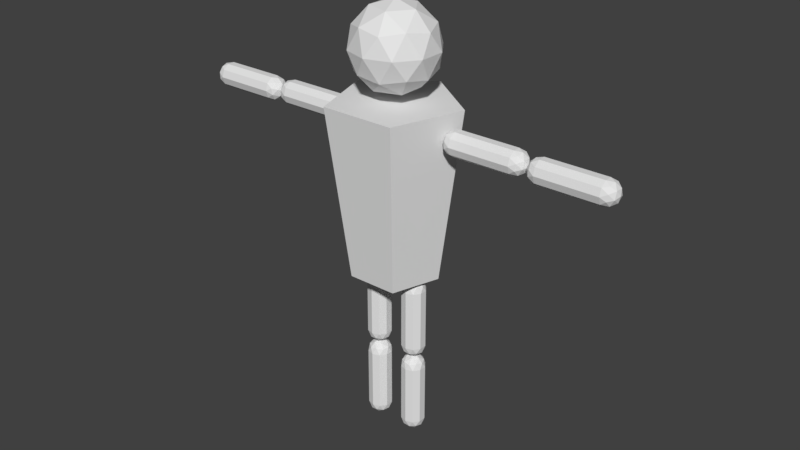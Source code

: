 # Source: animatedPlayerModel.blend  (saved by Blender 2.79.0; exported with 4.5.12 LTS)
import bpy
from mathutils import Matrix  # noqa: F401  (used for matrix-valued properties, if any)

bpy.ops.wm.read_factory_settings(use_empty=True)
scene = bpy.context.scene
scene.name = 'Scene'

# ---- collections
col_collection_1 = bpy.data.collections.new('Collection 1'); scene.collection.children.link(col_collection_1)

# ---- materials (node trees are filled in below, after node groups)
mat_modelmaterial = bpy.data.materials.new('ModelMaterial')
mat_modelmaterial.alpha_threshold = 0.0
mat_modelmaterial.use_transparent_shadow = False
mat_modelmaterial.roughness = 0.5

# ---- material node trees

# ---- world
world_world = bpy.data.worlds.new('World'); scene.world = world_world
world_world.color = (0.05088, 0.05088, 0.05088)
world_world.use_sun_shadow = False
world_world.sun_shadow_jitter_overblur = 0.0
world_world.cycles.sampling_method = 'MANUAL'

# ---- meshes
me_model = bpy.data.meshes.new('Model')
me_model.from_pydata([(2.704e-08, 1.0, 4.307), (3.9e-07, 1.5, 8.307), (0.9511, 0.309, 4.307), (1.427, 0.4635, 8.307), (0.5878, -0.809, 4.307), (0.8817, -1.214, 8.307), (-0.5878, -0.809, 4.307), (-0.8817, -1.214, 8.307), (-0.9511, 0.309, 4.307), (-1.427, 0.4635, 8.307), (-0.0002727, 1.005e-06, 8.455), (0.7233, -0.5257, 9.008), (-0.2767, -0.8506, 9.008), (-0.8947, 1.006e-06, 9.008), (-0.2767, 0.8507, 9.008), (0.7233, 0.5257, 9.008), (0.2761, -0.8506, 9.903), (-0.7239, -0.5257, 9.903), (-0.7239, 0.5257, 9.903), (0.2761, 0.8507, 9.903), (0.8942, 1.004e-06, 9.903), (-0.0002725, 1.005e-06, 10.46), (-0.1627, -0.5, 8.605), (0.4251, -0.309, 8.605), (0.2626, -0.809, 8.93), (0.8504, 1.004e-06, 8.93), (0.4251, 0.309, 8.605), (-0.526, 1.006e-06, 8.605), (-0.6885, -0.5, 8.93), (-0.1627, 0.5, 8.605), (-0.6885, 0.5, 8.93), (0.2626, 0.809, 8.93), (0.9508, -0.309, 9.455), (0.9508, 0.309, 9.455), (-0.0002728, -1.0, 9.455), (0.5875, -0.809, 9.455), (-0.9513, -0.309, 9.455), (-0.5881, -0.809, 9.455), (-0.5881, 0.809, 9.455), (-0.9513, 0.309, 9.455), (0.5875, 0.809, 9.455), (-0.0002728, 1.0, 9.455), (0.6879, -0.5, 9.981), (-0.2631, -0.809, 9.981), (-0.8509, 1.006e-06, 9.981), (-0.2631, 0.809, 9.981), (0.6879, 0.5, 9.981), (0.1622, -0.5, 10.31), (0.5255, 1.004e-06, 10.31), (-0.4256, -0.309, 10.31), (-0.4256, 0.309, 10.31), (0.1622, 0.5, 10.31), (0.4958, 0.02452, 4.307), (0.7022, -0.1255, 2.463), (0.417, -0.2182, 2.463), (0.2406, 0.02451, 2.463), (0.4169, 0.2672, 2.463), (0.7022, 0.1745, 2.463), (0.4494, -0.1181, 2.348), (0.6171, -0.06363, 2.348), (0.5708, -0.2063, 2.441), (0.7385, 0.02454, 2.441), (0.6171, 0.1127, 2.348), (0.3458, 0.02452, 2.348), (0.2995, -0.1181, 2.441), (0.4494, 0.1672, 2.348), (0.2994, 0.1672, 2.441), (0.5708, 0.2553, 2.441), (0.7671, -0.06362, 2.591), (0.7671, 0.1127, 2.591), (0.4958, -0.2608, 2.591), (0.6635, -0.2063, 2.591), (0.2245, -0.06365, 2.591), (0.3281, -0.2063, 2.591), (0.3281, 0.2553, 2.591), (0.2244, 0.1127, 2.591), (0.6635, 0.2553, 2.591), (0.4958, 0.3098, 2.591), (0.5747, -0.2182, 4.148), (0.2894, -0.1255, 4.148), (0.2893, 0.1745, 4.148), (0.5746, 0.2672, 4.148), (0.751, 0.02454, 4.148), (0.7671, -0.06362, 4.021), (0.7671, 0.1127, 4.021), (0.4958, -0.2608, 4.021), (0.6635, -0.2063, 4.021), (0.2245, -0.06365, 4.021), (0.3281, -0.2063, 4.021), (0.3281, 0.2553, 4.021), (0.2244, 0.1127, 4.021), (0.6635, 0.2553, 4.021), (0.4958, 0.3098, 4.021), (0.6921, -0.1181, 4.171), (0.4208, -0.2063, 4.171), (0.2531, 0.02451, 4.171), (0.4208, 0.2553, 4.171), (0.6921, 0.1672, 4.171), (0.5421, -0.1181, 4.263), (0.6458, 0.02453, 4.263), (0.3744, -0.06364, 4.263), (0.3744, 0.1127, 4.263), (0.5421, 0.1672, 4.263), (0.4958, 0.02452, 2.306), (0.4958, 0.02452, 0.3053), (0.7022, -0.1255, 0.463), (0.4169, -0.2182, 0.463), (0.2406, 0.02451, 0.463), (0.4169, 0.2672, 0.463), (0.7022, 0.1745, 0.463), (0.4494, -0.1181, 0.3479), (0.6171, -0.06363, 0.3479), (0.5708, -0.2063, 0.4406), (0.7385, 0.02454, 0.4406), (0.6171, 0.1127, 0.3479), (0.3458, 0.02451, 0.3479), (0.2995, -0.1181, 0.4406), (0.4494, 0.1672, 0.3479), (0.2994, 0.1672, 0.4406), (0.5708, 0.2553, 0.4406), (0.7671, -0.06362, 0.5906), (0.7671, 0.1127, 0.5906), (0.4958, -0.2608, 0.5906), (0.6635, -0.2063, 0.5906), (0.2245, -0.06365, 0.5906), (0.3281, -0.2063, 0.5906), (0.3281, 0.2553, 0.5906), (0.2244, 0.1127, 0.5906), (0.6635, 0.2553, 0.5906), (0.4958, 0.3098, 0.5906), (0.5747, -0.2182, 2.148), (0.2894, -0.1255, 2.148), (0.2893, 0.1745, 2.148), (0.5746, 0.2672, 2.148), (0.751, 0.02454, 2.148), (0.7671, -0.06362, 2.021), (0.7671, 0.1127, 2.021), (0.4958, -0.2608, 2.021), (0.6635, -0.2063, 2.021), (0.2245, -0.06365, 2.021), (0.3281, -0.2063, 2.021), (0.3281, 0.2553, 2.021), (0.2244, 0.1127, 2.021), (0.6635, 0.2553, 2.021), (0.4958, 0.3098, 2.021), (0.6921, -0.1181, 2.171), (0.4208, -0.2063, 2.171), (0.2531, 0.02451, 2.171), (0.4208, 0.2553, 2.171), (0.6921, 0.1672, 2.171), (0.5421, -0.1181, 2.263), (0.6458, 0.02453, 2.263), (0.3744, -0.06364, 2.263), (0.3744, 0.1127, 2.263), (0.5421, 0.1672, 2.263), (-0.4958, 0.02452, 4.307), (-0.4958, 0.02452, 2.306), (-0.7022, -0.1255, 2.463), (-0.417, -0.2182, 2.463), (-0.2406, 0.02451, 2.463), (-0.4169, 0.2672, 2.463), (-0.7022, 0.1745, 2.463), (-0.4494, -0.1181, 2.348), (-0.6171, -0.06363, 2.348), (-0.5708, -0.2063, 2.441), (-0.7385, 0.02454, 2.441), (-0.6171, 0.1127, 2.348), (-0.3458, 0.02452, 2.348), (-0.2995, -0.1181, 2.441), (-0.4494, 0.1672, 2.348), (-0.2994, 0.1672, 2.441), (-0.5708, 0.2553, 2.441), (-0.7671, -0.06362, 2.591), (-0.7671, 0.1127, 2.591), (-0.4958, -0.2608, 2.591), (-0.6635, -0.2063, 2.591), (-0.2245, -0.06365, 2.591), (-0.3281, -0.2063, 2.591), (-0.3281, 0.2553, 2.591), (-0.2244, 0.1127, 2.591), (-0.6635, 0.2553, 2.591), (-0.4958, 0.3098, 2.591), (-0.5747, -0.2182, 4.148), (-0.2894, -0.1255, 4.148), (-0.2893, 0.1745, 4.148), (-0.5746, 0.2672, 4.148), (-0.751, 0.02454, 4.148), (-0.7671, -0.06362, 4.021), (-0.7671, 0.1127, 4.021), (-0.4958, -0.2608, 4.021), (-0.6635, -0.2063, 4.021), (-0.2245, -0.06365, 4.021), (-0.3281, -0.2063, 4.021), (-0.3281, 0.2553, 4.021), (-0.2244, 0.1127, 4.021), (-0.6635, 0.2553, 4.021), (-0.4958, 0.3098, 4.021), (-0.6921, -0.1181, 4.171), (-0.4208, -0.2063, 4.171), (-0.2531, 0.02451, 4.171), (-0.4208, 0.2553, 4.171), (-0.6921, 0.1672, 4.171), (-0.5421, -0.1181, 4.263), (-0.6458, 0.02453, 4.263), (-0.3744, -0.06364, 4.263), (-0.3744, 0.1127, 4.263), (-0.5421, 0.1672, 4.263), (-0.4958, 0.02452, 0.3053), (-0.7022, -0.1255, 0.463), (-0.4169, -0.2182, 0.463), (-0.2406, 0.02451, 0.463), (-0.4169, 0.2672, 0.463), (-0.7022, 0.1745, 0.463), (-0.4494, -0.1181, 0.3479), (-0.6171, -0.06363, 0.3479), (-0.5708, -0.2063, 0.4406), (-0.7385, 0.02454, 0.4406), (-0.6171, 0.1127, 0.3479), (-0.3458, 0.02451, 0.3479), (-0.2995, -0.1181, 0.4406), (-0.4494, 0.1672, 0.3479), (-0.2994, 0.1672, 0.4406), (-0.5708, 0.2553, 0.4406), (-0.7671, -0.06362, 0.5906), (-0.7671, 0.1127, 0.5906), (-0.4958, -0.2608, 0.5906), (-0.6635, -0.2063, 0.5906), (-0.2245, -0.06365, 0.5906), (-0.3281, -0.2063, 0.5906), (-0.3281, 0.2553, 0.5906), (-0.2244, 0.1127, 0.5906), (-0.6635, 0.2553, 0.5906), (-0.4958, 0.3098, 0.5906), (-0.5747, -0.2182, 2.148), (-0.2894, -0.1255, 2.148), (-0.2893, 0.1745, 2.148), (-0.5746, 0.2672, 2.148), (-0.751, 0.02454, 2.148), (-0.7671, -0.06362, 2.021), (-0.7671, 0.1127, 2.021), (-0.4958, -0.2608, 2.021), (-0.6635, -0.2063, 2.021), (-0.2245, -0.06365, 2.021), (-0.3281, -0.2063, 2.021), (-0.3281, 0.2553, 2.021), (-0.2244, 0.1127, 2.021), (-0.6635, 0.2553, 2.021), (-0.4958, 0.3098, 2.021), (-0.6921, -0.1181, 2.171), (-0.4208, -0.2063, 2.171), (-0.2531, 0.02451, 2.171), (-0.4208, 0.2553, 2.171), (-0.6921, 0.1672, 2.171), (-0.5421, -0.1181, 2.263), (-0.6458, 0.02453, 2.263), (-0.3744, -0.06364, 2.263), (-0.3744, 0.1127, 2.263), (-0.5421, 0.1672, 2.263), (1.189, 0.3863, 6.307), (0.7347, -1.011, 6.307), (-0.7347, -1.011, 6.307), (2.085e-07, 1.25, 6.307), (-1.189, 0.3863, 6.307), (3.285, 0.02452, 7.738), (3.285, 0.02452, 7.736), (3.126, -0.1255, 7.973), (3.126, -0.2182, 7.687), (3.126, 0.02452, 7.511), (3.126, 0.2672, 7.687), (3.126, 0.1745, 7.973), (3.241, -0.1181, 7.72), (3.241, -0.06364, 7.888), (3.148, -0.2063, 7.841), (3.148, 0.02452, 8.009), (3.241, 0.1127, 7.888), (3.241, 0.02452, 7.616), (3.148, -0.1181, 7.57), (3.241, 0.1672, 7.72), (3.148, 0.1672, 7.57), (3.148, 0.2553, 7.841), (2.998, -0.06364, 8.038), (2.998, 0.1127, 8.038), (2.998, -0.2608, 7.766), (2.998, -0.2063, 7.934), (2.998, -0.06364, 7.495), (2.998, -0.2063, 7.599), (2.998, 0.2553, 7.599), (2.998, 0.1127, 7.495), (2.998, 0.2553, 7.934), (2.998, 0.3098, 7.766), (1.441, -0.2182, 7.845), (1.441, -0.1255, 7.56), (1.441, 0.1745, 7.56), (1.441, 0.2672, 7.845), (1.441, 0.02452, 8.021), (1.283, 0.02452, 7.766), (1.568, -0.06364, 8.038), (1.568, 0.1127, 8.038), (1.568, -0.2608, 7.766), (1.568, -0.2063, 7.934), (1.568, -0.06364, 7.495), (1.568, -0.2063, 7.599), (1.568, 0.2553, 7.599), (1.568, 0.1127, 7.495), (1.568, 0.2553, 7.934), (1.568, 0.3098, 7.766), (1.418, -0.1181, 7.963), (1.418, -0.2063, 7.691), (1.418, 0.02452, 7.524), (1.418, 0.2553, 7.691), (1.418, 0.1672, 7.963), (1.326, -0.1181, 7.813), (1.326, 0.02452, 7.916), (1.326, -0.06364, 7.645), (1.326, 0.1127, 7.645), (1.326, 0.1672, 7.813), (5.287, 0.02452, 7.738), (5.13, -0.1255, 7.944), (5.13, -0.2182, 7.659), (5.13, 0.02452, 7.483), (5.13, 0.2672, 7.659), (5.13, 0.1745, 7.944), (5.245, -0.1181, 7.692), (5.245, -0.06364, 7.859), (5.152, -0.2063, 7.813), (5.152, 0.02452, 7.981), (5.245, 0.1127, 7.859), (5.245, 0.02452, 7.588), (5.152, -0.1181, 7.542), (5.245, 0.1672, 7.692), (5.152, 0.1672, 7.542), (5.152, 0.2553, 7.813), (5.002, -0.06364, 8.009), (5.002, 0.1127, 8.009), (5.002, -0.2608, 7.738), (5.002, -0.2063, 7.906), (5.002, -0.06364, 7.467), (5.002, -0.2063, 7.57), (5.002, 0.2553, 7.57), (5.002, 0.1127, 7.467), (5.002, 0.2553, 7.906), (5.002, 0.3098, 7.738), (3.444, -0.2182, 7.817), (3.444, -0.1255, 7.531), (3.444, 0.1745, 7.531), (3.444, 0.2672, 7.817), (3.444, 0.02452, 7.993), (3.572, -0.06364, 8.009), (3.572, 0.1127, 8.009), (3.572, -0.2608, 7.738), (3.572, -0.2063, 7.906), (3.572, -0.06364, 7.467), (3.572, -0.2063, 7.57), (3.572, 0.2553, 7.57), (3.572, 0.1127, 7.467), (3.572, 0.2553, 7.906), (3.572, 0.3098, 7.738), (3.422, -0.1181, 7.934), (3.422, -0.2063, 7.663), (3.422, 0.02452, 7.495), (3.422, 0.2553, 7.663), (3.422, 0.1672, 7.934), (3.329, -0.1181, 7.784), (3.329, 0.02452, 7.888), (3.329, -0.06364, 7.617), (3.329, 0.1127, 7.617), (3.329, 0.1672, 7.784), (-3.285, 0.02452, 7.738), (-3.285, 0.02452, 7.736), (-3.126, -0.1255, 7.973), (-3.126, -0.2182, 7.687), (-3.126, 0.02452, 7.511), (-3.126, 0.2672, 7.687), (-3.126, 0.1745, 7.973), (-3.241, -0.1181, 7.72), (-3.241, -0.06364, 7.888), (-3.148, -0.2063, 7.841), (-3.148, 0.02452, 8.009), (-3.241, 0.1127, 7.888), (-3.241, 0.02452, 7.616), (-3.148, -0.1181, 7.57), (-3.241, 0.1672, 7.72), (-3.148, 0.1672, 7.57), (-3.148, 0.2553, 7.841), (-2.998, -0.06364, 8.038), (-2.998, 0.1127, 8.038), (-2.998, -0.2608, 7.766), (-2.998, -0.2063, 7.934), (-2.998, -0.06364, 7.495), (-2.998, -0.2063, 7.599), (-2.998, 0.2553, 7.599), (-2.998, 0.1127, 7.495), (-2.998, 0.2553, 7.934), (-2.998, 0.3098, 7.766), (-1.441, -0.2182, 7.845), (-1.441, -0.1255, 7.56), (-1.441, 0.1745, 7.56), (-1.441, 0.2672, 7.845), (-1.441, 0.02452, 8.021), (-1.283, 0.02452, 7.766), (-1.568, -0.06364, 8.038), (-1.568, 0.1127, 8.038), (-1.568, -0.2608, 7.766), (-1.568, -0.2063, 7.934), (-1.568, -0.06364, 7.495), (-1.568, -0.2063, 7.599), (-1.568, 0.2553, 7.599), (-1.568, 0.1127, 7.495), (-1.568, 0.2553, 7.934), (-1.568, 0.3098, 7.766), (-1.418, -0.1181, 7.963), (-1.418, -0.2063, 7.691), (-1.418, 0.02452, 7.524), (-1.418, 0.2553, 7.691), (-1.418, 0.1672, 7.963), (-1.326, -0.1181, 7.813), (-1.326, 0.02452, 7.916), (-1.326, -0.06364, 7.645), (-1.326, 0.1127, 7.645), (-1.326, 0.1672, 7.813), (-5.287, 0.02452, 7.738), (-5.13, -0.1255, 7.944), (-5.13, -0.2182, 7.659), (-5.13, 0.02452, 7.483), (-5.13, 0.2672, 7.659), (-5.13, 0.1745, 7.944), (-5.245, -0.1181, 7.692), (-5.245, -0.06364, 7.859), (-5.152, -0.2063, 7.813), (-5.152, 0.02452, 7.981), (-5.245, 0.1127, 7.859), (-5.245, 0.02452, 7.588), (-5.152, -0.1181, 7.542), (-5.245, 0.1672, 7.692), (-5.152, 0.1672, 7.542), (-5.152, 0.2553, 7.813), (-5.002, -0.06364, 8.009), (-5.002, 0.1127, 8.009), (-5.002, -0.2608, 7.738), (-5.002, -0.2063, 7.906), (-5.002, -0.06364, 7.467), (-5.002, -0.2063, 7.57), (-5.002, 0.2553, 7.57), (-5.002, 0.1127, 7.467), (-5.002, 0.2553, 7.906), (-5.002, 0.3098, 7.738), (-3.444, -0.2182, 7.817), (-3.444, -0.1255, 7.531), (-3.444, 0.1745, 7.531), (-3.444, 0.2672, 7.817), (-3.444, 0.02452, 7.993), (-3.572, -0.06364, 8.009), (-3.572, 0.1127, 8.009), (-3.572, -0.2608, 7.738), (-3.572, -0.2063, 7.906), (-3.572, -0.06364, 7.467), (-3.572, -0.2063, 7.57), (-3.572, 0.2553, 7.57), (-3.572, 0.1127, 7.467), (-3.572, 0.2553, 7.906), (-3.572, 0.3098, 7.738), (-3.422, -0.1181, 7.934), (-3.422, -0.2063, 7.663), (-3.422, 0.02452, 7.495), (-3.422, 0.2553, 7.663), (-3.422, 0.1672, 7.934), (-3.329, -0.1181, 7.784), (-3.329, 0.02452, 7.888), (-3.329, -0.06364, 7.617), (-3.329, 0.1127, 7.617), (-3.329, 0.1672, 7.784)], [], [(0, 261, 258, 2), (2, 258, 259, 4), (4, 259, 260, 6), (3, 1, 9, 7, 5), (6, 260, 262, 8), (8, 262, 261, 0), (0, 2, 4, 6, 8), (10, 23, 22), (11, 23, 25), (10, 22, 27), (10, 27, 29), (10, 29, 26), (11, 25, 32), (12, 24, 34), (13, 28, 36), (14, 30, 38), (15, 31, 40), (11, 32, 35), (12, 34, 37), (13, 36, 39), (14, 38, 41), (15, 40, 33), (16, 42, 47), (17, 43, 49), (18, 44, 50), (19, 45, 51), (20, 46, 48), (48, 51, 21), (48, 46, 51), (46, 19, 51), (51, 50, 21), (51, 45, 50), (45, 18, 50), (50, 49, 21), (50, 44, 49), (44, 17, 49), (49, 47, 21), (49, 43, 47), (43, 16, 47), (47, 48, 21), (47, 42, 48), (42, 20, 48), (33, 46, 20), (33, 40, 46), (40, 19, 46), (41, 45, 19), (41, 38, 45), (38, 18, 45), (39, 44, 18), (39, 36, 44), (36, 17, 44), (37, 43, 17), (37, 34, 43), (34, 16, 43), (35, 42, 16), (35, 32, 42), (32, 20, 42), (40, 41, 19), (40, 31, 41), (31, 14, 41), (38, 39, 18), (38, 30, 39), (30, 13, 39), (36, 37, 17), (36, 28, 37), (28, 12, 37), (34, 35, 16), (34, 24, 35), (24, 11, 35), (32, 33, 20), (32, 25, 33), (25, 15, 33), (26, 31, 15), (26, 29, 31), (29, 14, 31), (29, 30, 14), (29, 27, 30), (27, 13, 30), (27, 28, 13), (27, 22, 28), (22, 12, 28), (25, 26, 15), (25, 23, 26), (23, 10, 26), (22, 24, 12), (22, 23, 24), (23, 11, 24), (103, 59, 58), (53, 59, 61), (103, 58, 63), (103, 63, 65), (103, 65, 62), (53, 61, 68), (54, 60, 70), (55, 64, 72), (56, 66, 74), (57, 67, 76), (53, 68, 71), (54, 70, 73), (55, 72, 75), (56, 74, 77), (57, 76, 69), (73, 70, 85, 88), (68, 69, 84, 83), (71, 68, 83, 86), (76, 77, 92, 91), (74, 75, 90, 89), (69, 76, 91, 84), (76, 67, 77), (67, 56, 77), (72, 73, 88, 87), (74, 66, 75), (66, 55, 75), (77, 74, 89, 92), (72, 64, 73), (64, 54, 73), (75, 72, 87, 90), (70, 60, 71), (60, 53, 71), (70, 71, 86, 85), (68, 61, 69), (61, 57, 69), (62, 67, 57), (62, 65, 67), (65, 56, 67), (65, 66, 56), (65, 63, 66), (63, 55, 66), (63, 64, 55), (63, 58, 64), (58, 54, 64), (61, 62, 57), (61, 59, 62), (59, 103, 62), (58, 60, 54), (58, 59, 60), (59, 53, 60), (78, 93, 98), (79, 94, 100), (80, 95, 101), (81, 96, 102), (82, 97, 99), (99, 102, 52), (99, 97, 102), (97, 81, 102), (102, 101, 52), (102, 96, 101), (96, 80, 101), (101, 100, 52), (101, 95, 100), (95, 79, 100), (100, 98, 52), (100, 94, 98), (94, 78, 98), (98, 99, 52), (98, 93, 99), (93, 82, 99), (84, 97, 82), (84, 91, 97), (91, 81, 97), (92, 96, 81), (92, 89, 96), (89, 80, 96), (90, 95, 80), (90, 87, 95), (87, 79, 95), (88, 94, 79), (88, 85, 94), (85, 78, 94), (86, 93, 78), (86, 83, 93), (83, 82, 93), (91, 92, 81), (89, 90, 80), (87, 88, 79), (85, 86, 78), (83, 84, 82), (104, 111, 110), (105, 111, 113), (104, 110, 115), (104, 115, 117), (104, 117, 114), (105, 113, 120), (106, 112, 122), (107, 116, 124), (108, 118, 126), (109, 119, 128), (105, 120, 123), (106, 122, 125), (107, 124, 127), (108, 126, 129), (109, 128, 121), (125, 122, 137, 140), (120, 121, 136, 135), (123, 120, 135, 138), (128, 129, 144, 143), (126, 127, 142, 141), (121, 128, 143, 136), (128, 119, 129), (119, 108, 129), (124, 125, 140, 139), (126, 118, 127), (118, 107, 127), (129, 126, 141, 144), (124, 116, 125), (116, 106, 125), (127, 124, 139, 142), (122, 112, 123), (112, 105, 123), (122, 123, 138, 137), (120, 113, 121), (113, 109, 121), (114, 119, 109), (114, 117, 119), (117, 108, 119), (117, 118, 108), (117, 115, 118), (115, 107, 118), (115, 116, 107), (115, 110, 116), (110, 106, 116), (113, 114, 109), (113, 111, 114), (111, 104, 114), (110, 112, 106), (110, 111, 112), (111, 105, 112), (130, 145, 150), (131, 146, 152), (132, 147, 153), (133, 148, 154), (134, 149, 151), (151, 154, 103), (151, 149, 154), (149, 133, 154), (154, 153, 103), (154, 148, 153), (148, 132, 153), (153, 152, 103), (153, 147, 152), (147, 131, 152), (152, 150, 103), (152, 146, 150), (146, 130, 150), (150, 151, 103), (150, 145, 151), (145, 134, 151), (136, 149, 134), (136, 143, 149), (143, 133, 149), (144, 148, 133), (144, 141, 148), (141, 132, 148), (142, 147, 132), (142, 139, 147), (139, 131, 147), (140, 146, 131), (140, 137, 146), (137, 130, 146), (138, 145, 130), (138, 135, 145), (135, 134, 145), (143, 144, 133), (141, 142, 132), (139, 140, 131), (137, 138, 130), (135, 136, 134), (156, 162, 163), (157, 165, 163), (156, 167, 162), (156, 169, 167), (156, 166, 169), (157, 172, 165), (158, 174, 164), (159, 176, 168), (160, 178, 170), (161, 180, 171), (157, 175, 172), (158, 177, 174), (159, 179, 176), (160, 181, 178), (161, 173, 180), (177, 192, 189, 174), (172, 187, 188, 173), (175, 190, 187, 172), (180, 195, 196, 181), (178, 193, 194, 179), (173, 188, 195, 180), (180, 181, 171), (171, 181, 160), (176, 191, 192, 177), (178, 179, 170), (170, 179, 159), (181, 196, 193, 178), (176, 177, 168), (168, 177, 158), (179, 194, 191, 176), (174, 175, 164), (164, 175, 157), (174, 189, 190, 175), (172, 173, 165), (165, 173, 161), (166, 161, 171), (166, 171, 169), (169, 171, 160), (169, 160, 170), (169, 170, 167), (167, 170, 159), (167, 159, 168), (167, 168, 162), (162, 168, 158), (165, 161, 166), (165, 166, 163), (163, 166, 156), (162, 158, 164), (162, 164, 163), (163, 164, 157), (182, 202, 197), (183, 204, 198), (184, 205, 199), (185, 206, 200), (186, 203, 201), (203, 155, 206), (203, 206, 201), (201, 206, 185), (206, 155, 205), (206, 205, 200), (200, 205, 184), (205, 155, 204), (205, 204, 199), (199, 204, 183), (204, 155, 202), (204, 202, 198), (198, 202, 182), (202, 155, 203), (202, 203, 197), (197, 203, 186), (188, 186, 201), (188, 201, 195), (195, 201, 185), (196, 185, 200), (196, 200, 193), (193, 200, 184), (194, 184, 199), (194, 199, 191), (191, 199, 183), (192, 183, 198), (192, 198, 189), (189, 198, 182), (190, 182, 197), (190, 197, 187), (187, 197, 186), (195, 185, 196), (193, 184, 194), (191, 183, 192), (189, 182, 190), (187, 186, 188), (207, 213, 214), (208, 216, 214), (207, 218, 213), (207, 220, 218), (207, 217, 220), (208, 223, 216), (209, 225, 215), (210, 227, 219), (211, 229, 221), (212, 231, 222), (208, 226, 223), (209, 228, 225), (210, 230, 227), (211, 232, 229), (212, 224, 231), (228, 243, 240, 225), (223, 238, 239, 224), (226, 241, 238, 223), (231, 246, 247, 232), (229, 244, 245, 230), (224, 239, 246, 231), (231, 232, 222), (222, 232, 211), (227, 242, 243, 228), (229, 230, 221), (221, 230, 210), (232, 247, 244, 229), (227, 228, 219), (219, 228, 209), (230, 245, 242, 227), (225, 226, 215), (215, 226, 208), (225, 240, 241, 226), (223, 224, 216), (216, 224, 212), (217, 212, 222), (217, 222, 220), (220, 222, 211), (220, 211, 221), (220, 221, 218), (218, 221, 210), (218, 210, 219), (218, 219, 213), (213, 219, 209), (216, 212, 217), (216, 217, 214), (214, 217, 207), (213, 209, 215), (213, 215, 214), (214, 215, 208), (233, 253, 248), (234, 255, 249), (235, 256, 250), (236, 257, 251), (237, 254, 252), (254, 156, 257), (254, 257, 252), (252, 257, 236), (257, 156, 256), (257, 256, 251), (251, 256, 235), (256, 156, 255), (256, 255, 250), (250, 255, 234), (255, 156, 253), (255, 253, 249), (249, 253, 233), (253, 156, 254), (253, 254, 248), (248, 254, 237), (239, 237, 252), (239, 252, 246), (246, 252, 236), (247, 236, 251), (247, 251, 244), (244, 251, 235), (245, 235, 250), (245, 250, 242), (242, 250, 234), (243, 234, 249), (243, 249, 240), (240, 249, 233), (241, 233, 248), (241, 248, 238), (238, 248, 237), (246, 236, 247), (244, 235, 245), (242, 234, 243), (240, 233, 241), (238, 237, 239), (262, 260, 7, 9), (259, 258, 3, 5), (261, 262, 9, 1), (260, 259, 5, 7), (258, 261, 1, 3), (264, 271, 270), (265, 271, 273), (264, 270, 275), (264, 275, 277), (264, 277, 274), (265, 273, 280), (266, 272, 282), (267, 276, 284), (268, 278, 286), (269, 279, 288), (265, 280, 283), (266, 282, 285), (267, 284, 287), (268, 286, 289), (269, 288, 281), (285, 282, 298, 301), (280, 281, 297, 296), (283, 280, 296, 299), (288, 289, 305, 304), (286, 287, 303, 302), (281, 288, 304, 297), (288, 279, 289), (279, 268, 289), (284, 285, 301, 300), (286, 278, 287), (278, 267, 287), (289, 286, 302, 305), (284, 276, 285), (276, 266, 285), (287, 284, 300, 303), (282, 272, 283), (272, 265, 283), (282, 283, 299, 298), (280, 273, 281), (273, 269, 281), (274, 279, 269), (274, 277, 279), (277, 268, 279), (277, 278, 268), (277, 275, 278), (275, 267, 278), (275, 276, 267), (275, 270, 276), (270, 266, 276), (273, 274, 269), (273, 271, 274), (271, 264, 274), (270, 272, 266), (270, 271, 272), (271, 265, 272), (290, 306, 311), (291, 307, 313), (292, 308, 314), (293, 309, 315), (294, 310, 312), (312, 315, 295), (312, 310, 315), (310, 293, 315), (315, 314, 295), (315, 309, 314), (309, 292, 314), (314, 313, 295), (314, 308, 313), (308, 291, 313), (313, 311, 295), (313, 307, 311), (307, 290, 311), (311, 312, 295), (311, 306, 312), (306, 294, 312), (297, 310, 294), (297, 304, 310), (304, 293, 310), (305, 309, 293), (305, 302, 309), (302, 292, 309), (303, 308, 292), (303, 300, 308), (300, 291, 308), (301, 307, 291), (301, 298, 307), (298, 290, 307), (299, 306, 290), (299, 296, 306), (296, 294, 306), (304, 305, 293), (302, 303, 292), (300, 301, 291), (298, 299, 290), (296, 297, 294), (316, 323, 322), (317, 323, 325), (316, 322, 327), (316, 327, 329), (316, 329, 326), (317, 325, 332), (318, 324, 334), (319, 328, 336), (320, 330, 338), (321, 331, 340), (317, 332, 335), (318, 334, 337), (319, 336, 339), (320, 338, 341), (321, 340, 333), (337, 334, 349, 352), (332, 333, 348, 347), (335, 332, 347, 350), (340, 341, 356, 355), (338, 339, 354, 353), (333, 340, 355, 348), (340, 331, 341), (331, 320, 341), (336, 337, 352, 351), (338, 330, 339), (330, 319, 339), (341, 338, 353, 356), (336, 328, 337), (328, 318, 337), (339, 336, 351, 354), (334, 324, 335), (324, 317, 335), (334, 335, 350, 349), (332, 325, 333), (325, 321, 333), (326, 331, 321), (326, 329, 331), (329, 320, 331), (329, 330, 320), (329, 327, 330), (327, 319, 330), (327, 328, 319), (327, 322, 328), (322, 318, 328), (325, 326, 321), (325, 323, 326), (323, 316, 326), (322, 324, 318), (322, 323, 324), (323, 317, 324), (342, 357, 362), (343, 358, 364), (344, 359, 365), (345, 360, 366), (346, 361, 363), (363, 366, 263), (363, 361, 366), (361, 345, 366), (366, 365, 263), (366, 360, 365), (360, 344, 365), (365, 364, 263), (365, 359, 364), (359, 343, 364), (364, 362, 263), (364, 358, 362), (358, 342, 362), (362, 363, 263), (362, 357, 363), (357, 346, 363), (348, 361, 346), (348, 355, 361), (355, 345, 361), (356, 360, 345), (356, 353, 360), (353, 344, 360), (354, 359, 344), (354, 351, 359), (351, 343, 359), (352, 358, 343), (352, 349, 358), (349, 342, 358), (350, 357, 342), (350, 347, 357), (347, 346, 357), (355, 356, 345), (353, 354, 344), (351, 352, 343), (349, 350, 342), (347, 348, 346), (368, 374, 375), (369, 377, 375), (368, 379, 374), (368, 381, 379), (368, 378, 381), (369, 384, 377), (370, 386, 376), (371, 388, 380), (372, 390, 382), (373, 392, 383), (369, 387, 384), (370, 389, 386), (371, 391, 388), (372, 393, 390), (373, 385, 392), (389, 405, 402, 386), (384, 400, 401, 385), (387, 403, 400, 384), (392, 408, 409, 393), (390, 406, 407, 391), (385, 401, 408, 392), (392, 393, 383), (383, 393, 372), (388, 404, 405, 389), (390, 391, 382), (382, 391, 371), (393, 409, 406, 390), (388, 389, 380), (380, 389, 370), (391, 407, 404, 388), (386, 387, 376), (376, 387, 369), (386, 402, 403, 387), (384, 385, 377), (377, 385, 373), (378, 373, 383), (378, 383, 381), (381, 383, 372), (381, 372, 382), (381, 382, 379), (379, 382, 371), (379, 371, 380), (379, 380, 374), (374, 380, 370), (377, 373, 378), (377, 378, 375), (375, 378, 368), (374, 370, 376), (374, 376, 375), (375, 376, 369), (394, 415, 410), (395, 417, 411), (396, 418, 412), (397, 419, 413), (398, 416, 414), (416, 399, 419), (416, 419, 414), (414, 419, 397), (419, 399, 418), (419, 418, 413), (413, 418, 396), (418, 399, 417), (418, 417, 412), (412, 417, 395), (417, 399, 415), (417, 415, 411), (411, 415, 394), (415, 399, 416), (415, 416, 410), (410, 416, 398), (401, 398, 414), (401, 414, 408), (408, 414, 397), (409, 397, 413), (409, 413, 406), (406, 413, 396), (407, 396, 412), (407, 412, 404), (404, 412, 395), (405, 395, 411), (405, 411, 402), (402, 411, 394), (403, 394, 410), (403, 410, 400), (400, 410, 398), (408, 397, 409), (406, 396, 407), (404, 395, 405), (402, 394, 403), (400, 398, 401), (420, 426, 427), (421, 429, 427), (420, 431, 426), (420, 433, 431), (420, 430, 433), (421, 436, 429), (422, 438, 428), (423, 440, 432), (424, 442, 434), (425, 444, 435), (421, 439, 436), (422, 441, 438), (423, 443, 440), (424, 445, 442), (425, 437, 444), (441, 456, 453, 438), (436, 451, 452, 437), (439, 454, 451, 436), (444, 459, 460, 445), (442, 457, 458, 443), (437, 452, 459, 444), (444, 445, 435), (435, 445, 424), (440, 455, 456, 441), (442, 443, 434), (434, 443, 423), (445, 460, 457, 442), (440, 441, 432), (432, 441, 422), (443, 458, 455, 440), (438, 439, 428), (428, 439, 421), (438, 453, 454, 439), (436, 437, 429), (429, 437, 425), (430, 425, 435), (430, 435, 433), (433, 435, 424), (433, 424, 434), (433, 434, 431), (431, 434, 423), (431, 423, 432), (431, 432, 426), (426, 432, 422), (429, 425, 430), (429, 430, 427), (427, 430, 420), (426, 422, 428), (426, 428, 427), (427, 428, 421), (446, 466, 461), (447, 468, 462), (448, 469, 463), (449, 470, 464), (450, 467, 465), (467, 367, 470), (467, 470, 465), (465, 470, 449), (470, 367, 469), (470, 469, 464), (464, 469, 448), (469, 367, 468), (469, 468, 463), (463, 468, 447), (468, 367, 466), (468, 466, 462), (462, 466, 446), (466, 367, 467), (466, 467, 461), (461, 467, 450), (452, 450, 465), (452, 465, 459), (459, 465, 449), (460, 449, 464), (460, 464, 457), (457, 464, 448), (458, 448, 463), (458, 463, 455), (455, 463, 447), (456, 447, 462), (456, 462, 453), (453, 462, 446), (454, 446, 461), (454, 461, 451), (451, 461, 450), (459, 449, 460), (457, 448, 458), (455, 447, 456), (453, 446, 454), (451, 450, 452)])
_uv = me_model.uv_layers.new(name='UVMap')
_uv.uv.foreach_set('vector', [0.3922, 0.9002, 0.4367, 0.9002, 0.4367, 0.9893, 0.3922, 0.9893, 0.3922, 0.9002, 0.4367, 0.9002, 0.4367, 0.9893, 0.3922, 0.9893, 0.3922, 0.9002, 0.4367, 0.9002, 0.4367, 0.9893, 0.3922, 0.9893, 0.4367, 0.9893, 0.479, 0.9585, 0.4629, 0.9087, 0.4105, 0.9087, 0.3944, 0.9585, 0.3922, 0.9002, 0.4367, 0.9002, 0.4367, 0.9893, 0.3922, 0.9893, 0.3922, 0.9002, 0.4367, 0.9002, 0.4367, 0.9893, 0.3922, 0.9893, 0.4367, 0.9893, 0.479, 0.9585, 0.4629, 0.9087, 0.4105, 0.9087, 0.3944, 0.9585, 0.02781, 0.2755, 0.09464, 0.2755, 0.09464, 0.3424, 0.02781, 0.2755, 0.09464, 0.2755, 0.09464, 0.3424, 0.02781, 0.2755, 0.09464, 0.2755, 0.09464, 0.3424, 0.02781, 0.2755, 0.09464, 0.2755, 0.09464, 0.3424, 0.02781, 0.2755, 0.09464, 0.2755, 0.09464, 0.3424, 0.02781, 0.2755, 0.09464, 0.2755, 0.09464, 0.3424, 0.02781, 0.2755, 0.09464, 0.2755, 0.09464, 0.3424, 0.02781, 0.2755, 0.09464, 0.2755, 0.09464, 0.3424, 0.02781, 0.2755, 0.09464, 0.2755, 0.09464, 0.3424, 0.02781, 0.2755, 0.09464, 0.2755, 0.09464, 0.3424, 0.02781, 0.2755, 0.09464, 0.2755, 0.09464, 0.3424, 0.02781, 0.2755, 0.09464, 0.2755, 0.09464, 0.3424, 0.02781, 0.2755, 0.09464, 0.2755, 0.09464, 0.3424, 0.02781, 0.2755, 0.09464, 0.2755, 0.09464, 0.3424, 0.02781, 0.2755, 0.09464, 0.2755, 0.09464, 0.3424, 0.02781, 0.2755, 0.09464, 0.2755, 0.09464, 0.3424, 0.02781, 0.2755, 0.09464, 0.2755, 0.09464, 0.3424, 0.02781, 0.2755, 0.09464, 0.2755, 0.09464, 0.3424, 0.02781, 0.2755, 0.09464, 0.2755, 0.09464, 0.3424, 0.02781, 0.2755, 0.09464, 0.2755, 0.09464, 0.3424, 0.02781, 0.2755, 0.09464, 0.2755, 0.09464, 0.3424, 0.02781, 0.2755, 0.09464, 0.2755, 0.09464, 0.3424, 0.02781, 0.2755, 0.09464, 0.2755, 0.09464, 0.3424, 0.02781, 0.2755, 0.09464, 0.2755, 0.09464, 0.3424, 0.02781, 0.2755, 0.09464, 0.2755, 0.09464, 0.3424, 0.02781, 0.2755, 0.09464, 0.2755, 0.09464, 0.3424, 0.02781, 0.2755, 0.09464, 0.2755, 0.09464, 0.3424, 0.02781, 0.2755, 0.09464, 0.2755, 0.09464, 0.3424, 0.02781, 0.2755, 0.09464, 0.2755, 0.09464, 0.3424, 0.02781, 0.2755, 0.09464, 0.2755, 0.09464, 0.3424, 0.02781, 0.2755, 0.09464, 0.2755, 0.09464, 0.3424, 0.02781, 0.2755, 0.09464, 0.2755, 0.09464, 0.3424, 0.02781, 0.2755, 0.09464, 0.2755, 0.09464, 0.3424, 0.02781, 0.2755, 0.09464, 0.2755, 0.09464, 0.3424, 0.02781, 0.2755, 0.09464, 0.2755, 0.09464, 0.3424, 0.02781, 0.2755, 0.09464, 0.2755, 0.09464, 0.3424, 0.02781, 0.2755, 0.09464, 0.2755, 0.09464, 0.3424, 0.02781, 0.2755, 0.09464, 0.2755, 0.09464, 0.3424, 0.02781, 0.2755, 0.09464, 0.2755, 0.09464, 0.3424, 0.02781, 0.2755, 0.09464, 0.2755, 0.09464, 0.3424, 0.02781, 0.2755, 0.09464, 0.2755, 0.09464, 0.3424, 0.02781, 0.2755, 0.09464, 0.2755, 0.09464, 0.3424, 0.02781, 0.2755, 0.09464, 0.2755, 0.09464, 0.3424, 0.02781, 0.2755, 0.09464, 0.2755, 0.09464, 0.3424, 0.02781, 0.2755, 0.09464, 0.2755, 0.09464, 0.3424, 0.02781, 0.2755, 0.09464, 0.2755, 0.09464, 0.3424, 0.02781, 0.2755, 0.09464, 0.2755, 0.09464, 0.3424, 0.02781, 0.2755, 0.09464, 0.2755, 0.09464, 0.3424, 0.02781, 0.2755, 0.09464, 0.2755, 0.09464, 0.3424, 0.02781, 0.2755, 0.09464, 0.2755, 0.09464, 0.3424, 0.02781, 0.2755, 0.09464, 0.2755, 0.09464, 0.3424, 0.02781, 0.2755, 0.09464, 0.2755, 0.09464, 0.3424, 0.02781, 0.2755, 0.09464, 0.2755, 0.09464, 0.3424, 0.02781, 0.2755, 0.09464, 0.2755, 0.09464, 0.3424, 0.02781, 0.2755, 0.09464, 0.2755, 0.09464, 0.3424, 0.02781, 0.2755, 0.09464, 0.2755, 0.09464, 0.3424, 0.02781, 0.2755, 0.09464, 0.2755, 0.09464, 0.3424, 0.02781, 0.2755, 0.09464, 0.2755, 0.09464, 0.3424, 0.02781, 0.2755, 0.09464, 0.2755, 0.09464, 0.3424, 0.02781, 0.2755, 0.09464, 0.2755, 0.09464, 0.3424, 0.02781, 0.2755, 0.09464, 0.2755, 0.09464, 0.3424, 0.02781, 0.2755, 0.09464, 0.2755, 0.09464, 0.3424, 0.02781, 0.2755, 0.09464, 0.2755, 0.09464, 0.3424, 0.02781, 0.2755, 0.09464, 0.2755, 0.09464, 0.3424, 0.02781, 0.2755, 0.09464, 0.2755, 0.09464, 0.3424, 0.02781, 0.2755, 0.09464, 0.2755, 0.09464, 0.3424, 0.02781, 0.2755, 0.09464, 0.2755, 0.09464, 0.3424, 0.02781, 0.2755, 0.09464, 0.2755, 0.09464, 0.3424, 0.02781, 0.2755, 0.09464, 0.2755, 0.09464, 0.3424, 0.02781, 0.2755, 0.09464, 0.2755, 0.09464, 0.3424, 0.02781, 0.2755, 0.09464, 0.2755, 0.09464, 0.3424, 0.02781, 0.2755, 0.09464, 0.2755, 0.09464, 0.3424, 0.02781, 0.2755, 0.09464, 0.2755, 0.09464, 0.3424, 0.02781, 0.2755, 0.09464, 0.2755, 0.09464, 0.3424, 0.02781, 0.2755, 0.09464, 0.2755, 0.09464, 0.3424, 0.02781, 0.2755, 0.09464, 0.2755, 0.09464, 0.3424, 0.02781, 0.2755, 0.09464, 0.2755, 0.09464, 0.3424, 0.02781, 0.2755, 0.09464, 0.2755, 0.09464, 0.3424, 0.02781, 0.2755, 0.09464, 0.2755, 0.09464, 0.3424, 0.02781, 0.2755, 0.09464, 0.2755, 0.09464, 0.3424, 0.04961, 0.679, 0.04961, 0.679, 0.04961, 0.679, 0.04961, 0.679, 0.04961, 0.679, 0.04961, 0.679, 0.04961, 0.679, 0.04961, 0.679, 0.04961, 0.679, 0.04961, 0.679, 0.04961, 0.679, 0.04961, 0.679, 0.04961, 0.679, 0.04961, 0.679, 0.04961, 0.679, 0.04961, 0.679, 0.04961, 0.679, 0.04961, 0.679, 0.04961, 0.679, 0.04961, 0.679, 0.04961, 0.679, 0.04961, 0.679, 0.04961, 0.679, 0.04961, 0.679, 0.04961, 0.679, 0.04961, 0.679, 0.04961, 0.679, 0.04961, 0.679, 0.04961, 0.679, 0.04961, 0.679, 0.04961, 0.679, 0.04961, 0.679, 0.04961, 0.679, 0.04961, 0.679, 0.04961, 0.679, 0.04961, 0.679, 0.04961, 0.679, 0.04961, 0.679, 0.04961, 0.679, 0.04961, 0.679, 0.04961, 0.679, 0.04961, 0.679, 0.04961, 0.679, 0.04961, 0.679, 0.04961, 0.679, 0.04961, 0.679, 0.04961, 0.679, 0.04961, 0.679, 0.04961, 0.679, 0.04961, 0.679, 0.04961, 0.679, 0.04961, 0.679, 0.04961, 0.679, 0.04961, 0.679, 0.04961, 0.679, 0.04961, 0.679, 0.04961, 0.679, 0.04961, 0.679, 0.04961, 0.679, 0.04961, 0.679, 0.04961, 0.679, 0.04961, 0.679, 0.04961, 0.679, 0.04961, 0.679, 0.04961, 0.679, 0.04961, 0.679, 0.04961, 0.679, 0.04961, 0.679, 0.04961, 0.679, 0.04961, 0.679, 0.04961, 0.679, 0.04961, 0.679, 0.04961, 0.679, 0.04961, 0.679, 0.04961, 0.679, 0.04961, 0.679, 0.04961, 0.679, 0.04961, 0.679, 0.04961, 0.679, 0.04961, 0.679, 0.04961, 0.679, 0.04961, 0.679, 0.04961, 0.679, 0.04961, 0.679, 0.04961, 0.679, 0.04961, 0.679, 0.04961, 0.679, 0.04961, 0.679, 0.04961, 0.679, 0.04961, 0.679, 0.04961, 0.679, 0.04961, 0.679, 0.04961, 0.679, 0.04961, 0.679, 0.04961, 0.679, 0.04961, 0.679, 0.04961, 0.679, 0.04961, 0.679, 0.04961, 0.679, 0.04961, 0.679, 0.04961, 0.679, 0.04961, 0.679, 0.04961, 0.679, 0.04961, 0.679, 0.04961, 0.679, 0.04961, 0.679, 0.04961, 0.679, 0.04961, 0.679, 0.04961, 0.679, 0.04961, 0.679, 0.04961, 0.679, 0.04961, 0.679, 0.04961, 0.679, 0.04961, 0.679, 0.04961, 0.679, 0.04961, 0.679, 0.04961, 0.679, 0.04961, 0.679, 0.04961, 0.679, 0.04961, 0.679, 0.04961, 0.679, 0.04961, 0.679, 0.04961, 0.679, 0.04961, 0.679, 0.04961, 0.679, 0.04961, 0.679, 0.04961, 0.679, 0.04961, 0.679, 0.04961, 0.679, 0.04961, 0.679, 0.04961, 0.679, 0.04961, 0.679, 0.04961, 0.679, 0.04961, 0.679, 0.04961, 0.679, 0.04961, 0.679, 0.04961, 0.679, 0.04961, 0.679, 0.04961, 0.679, 0.04961, 0.679, 0.04961, 0.679, 0.04961, 0.679, 0.04961, 0.679, 0.04961, 0.679, 0.04961, 0.679, 0.04961, 0.679, 0.04961, 0.679, 0.04961, 0.679, 0.04961, 0.679, 0.04961, 0.679, 0.04961, 0.679, 0.04961, 0.679, 0.04961, 0.679, 0.04961, 0.679, 0.04961, 0.679, 0.04961, 0.679, 0.04961, 0.679, 0.04961, 0.679, 0.04961, 0.679, 0.04961, 0.679, 0.04961, 0.679, 0.04961, 0.679, 0.04961, 0.679, 0.04961, 0.679, 0.04961, 0.679, 0.04961, 0.679, 0.04961, 0.679, 0.04961, 0.679, 0.04961, 0.679, 0.04961, 0.679, 0.04961, 0.679, 0.04961, 0.679, 0.04961, 0.679, 0.04961, 0.679, 0.04961, 0.679, 0.04961, 0.679, 0.04961, 0.679, 0.04961, 0.679, 0.04961, 0.679, 0.04961, 0.679, 0.04961, 0.679, 0.04961, 0.679, 0.04961, 0.679, 0.04961, 0.679, 0.04961, 0.679, 0.04961, 0.679, 0.04961, 0.679, 0.04961, 0.679, 0.04961, 0.679, 0.04961, 0.679, 0.04961, 0.679, 0.04961, 0.679, 0.04961, 0.679, 0.04961, 0.679, 0.04961, 0.679, 0.04961, 0.679, 0.04961, 0.679, 0.04961, 0.679, 0.04961, 0.679, 0.04961, 0.679, 0.04961, 0.679, 0.04961, 0.679, 0.04961, 0.679, 0.04961, 0.679, 0.04961, 0.679, 0.04961, 0.679, 0.04961, 0.679, 0.04961, 0.679, 0.04961, 0.679, 0.04961, 0.679, 0.04961, 0.679, 0.04961, 0.679, 0.04961, 0.679, 0.04961, 0.679, 0.04961, 0.679, 0.04961, 0.679, 0.04961, 0.679, 0.04961, 0.679, 0.04961, 0.679, 0.04961, 0.679, 0.04961, 0.679, 0.04961, 0.679, 0.04961, 0.679, 0.04961, 0.679, 0.04961, 0.679, 0.04961, 0.679, 0.04961, 0.679, 0.04961, 0.679, 0.04961, 0.679, 0.04961, 0.679, 0.04961, 0.679, 0.04961, 0.679, 0.04961, 0.679, 0.04961, 0.679, 0.04961, 0.679, 0.04961, 0.679, 0.04961, 0.679, 0.04961, 0.679, 0.04961, 0.679, 0.04961, 0.679, 0.04961, 0.679, 0.04961, 0.679, 0.04961, 0.679, 0.04961, 0.679, 0.04961, 0.679, 0.04961, 0.679, 0.04961, 0.679, 0.04961, 0.679, 0.04961, 0.679, 0.04961, 0.679, 0.04961, 0.679, 0.04961, 0.679, 0.04961, 0.679, 0.04961, 0.679, 0.04961, 0.679, 0.04961, 0.679, 0.04961, 0.679, 0.04961, 0.679, 0.04961, 0.679, 0.04961, 0.679, 0.04961, 0.679, 0.04961, 0.679, 0.04961, 0.679, 0.04961, 0.679, 0.04961, 0.679, 0.04961, 0.679, 0.04961, 0.679, 0.04961, 0.679, 0.04961, 0.679, 0.04961, 0.679, 0.04961, 0.679, 0.04961, 0.679, 0.04961, 0.679, 0.04961, 0.679, 0.04961, 0.679, 0.04961, 0.679, 0.04961, 0.679, 0.04961, 0.679, 0.04961, 0.679, 0.04961, 0.679, 0.07751, 0.6883, 0.07751, 0.6883, 0.07751, 0.6883, 0.07751, 0.6883, 0.07751, 0.6883, 0.07751, 0.6883, 0.07751, 0.6883, 0.07751, 0.6883, 0.07751, 0.6883, 0.07751, 0.6883, 0.07751, 0.6883, 0.07751, 0.6883, 0.07751, 0.6883, 0.07751, 0.6883, 0.07751, 0.6883, 0.07751, 0.6883, 0.07751, 0.6883, 0.07751, 0.6883, 0.07751, 0.6883, 0.07751, 0.6883, 0.07751, 0.6883, 0.07751, 0.6883, 0.07751, 0.6883, 0.07751, 0.6883, 0.07751, 0.6883, 0.07751, 0.6883, 0.07751, 0.6883, 0.07751, 0.6883, 0.07751, 0.6883, 0.07751, 0.6883, 0.07751, 0.6883, 0.07751, 0.6883, 0.07751, 0.6883, 0.07751, 0.6883, 0.07751, 0.6883, 0.07751, 0.6883, 0.07751, 0.6883, 0.07751, 0.6883, 0.07751, 0.6883, 0.07751, 0.6883, 0.07751, 0.6883, 0.07751, 0.6883, 0.07751, 0.6883, 0.07751, 0.6883, 0.07751, 0.6883, 0.07751, 0.6883, 0.07751, 0.6883, 0.07751, 0.6883, 0.07751, 0.6883, 0.07751, 0.6883, 0.07751, 0.6883, 0.07751, 0.6883, 0.07751, 0.6883, 0.07751, 0.6883, 0.07751, 0.6883, 0.07751, 0.6883, 0.07751, 0.6883, 0.07751, 0.6883, 0.07751, 0.6883, 0.07751, 0.6883, 0.07751, 0.6883, 0.07751, 0.6883, 0.07751, 0.6883, 0.07751, 0.6883, 0.07751, 0.6883, 0.07751, 0.6883, 0.07751, 0.6883, 0.07751, 0.6883, 0.07751, 0.6883, 0.07751, 0.6883, 0.07751, 0.6883, 0.07751, 0.6883, 0.07751, 0.6883, 0.07751, 0.6883, 0.07751, 0.6883, 0.07751, 0.6883, 0.07751, 0.6883, 0.07751, 0.6883, 0.07751, 0.6883, 0.07751, 0.6883, 0.07751, 0.6883, 0.07751, 0.6883, 0.07751, 0.6883, 0.07751, 0.6883, 0.07751, 0.6883, 0.07751, 0.6883, 0.07751, 0.6883, 0.07751, 0.6883, 0.07751, 0.6883, 0.07751, 0.6883, 0.07751, 0.6883, 0.07751, 0.6883, 0.07751, 0.6883, 0.07751, 0.6883, 0.07751, 0.6883, 0.07751, 0.6883, 0.07751, 0.6883, 0.07751, 0.6883, 0.07751, 0.6883, 0.07751, 0.6883, 0.07751, 0.6883, 0.07751, 0.6883, 0.07751, 0.6883, 0.07751, 0.6883, 0.07751, 0.6883, 0.07751, 0.6883, 0.07751, 0.6883, 0.07751, 0.6883, 0.07751, 0.6883, 0.07751, 0.6883, 0.07751, 0.6883, 0.07751, 0.6883, 0.07751, 0.6883, 0.07751, 0.6883, 0.07751, 0.6883, 0.07751, 0.6883, 0.07751, 0.6883, 0.07751, 0.6883, 0.07751, 0.6883, 0.07751, 0.6883, 0.07751, 0.6883, 0.07751, 0.6883, 0.07751, 0.6883, 0.07751, 0.6883, 0.07751, 0.6883, 0.07751, 0.6883, 0.07751, 0.6883, 0.07751, 0.6883, 0.07751, 0.6883, 0.07751, 0.6883, 0.07751, 0.6883, 0.07751, 0.6883, 0.07751, 0.6883, 0.07751, 0.6883, 0.07751, 0.6883, 0.07751, 0.6883, 0.07751, 0.6883, 0.07751, 0.6883, 0.07751, 0.6883, 0.07751, 0.6883, 0.07751, 0.6883, 0.07751, 0.6883, 0.07751, 0.6883, 0.07751, 0.6883, 0.07751, 0.6883, 0.07751, 0.6883, 0.07751, 0.6883, 0.07751, 0.6883, 0.07751, 0.6883, 0.07751, 0.6883, 0.07751, 0.6883, 0.07751, 0.6883, 0.07751, 0.6883, 0.07751, 0.6883, 0.07751, 0.6883, 0.07751, 0.6883, 0.07751, 0.6883, 0.07751, 0.6883, 0.07751, 0.6883, 0.07751, 0.6883, 0.07751, 0.6883, 0.07751, 0.6883, 0.07751, 0.6883, 0.07751, 0.6883, 0.07751, 0.6883, 0.07751, 0.6883, 0.07751, 0.6883, 0.07751, 0.6883, 0.07751, 0.6883, 0.07751, 0.6883, 0.07751, 0.6883, 0.07751, 0.6883, 0.07751, 0.6883, 0.07751, 0.6883, 0.07751, 0.6883, 0.07751, 0.6883, 0.07751, 0.6883, 0.07751, 0.6883, 0.07751, 0.6883, 0.07751, 0.6883, 0.07751, 0.6883, 0.07751, 0.6883, 0.07751, 0.6883, 0.07751, 0.6883, 0.07751, 0.6883, 0.07751, 0.6883, 0.07751, 0.6883, 0.07751, 0.6883, 0.07751, 0.6883, 0.07751, 0.6883, 0.07751, 0.6883, 0.07751, 0.6883, 0.07751, 0.6883, 0.07751, 0.6883, 0.07751, 0.6883, 0.07751, 0.6883, 0.07751, 0.6883, 0.07751, 0.6883, 0.07751, 0.6883, 0.07751, 0.6883, 0.07751, 0.6883, 0.07751, 0.6883, 0.07751, 0.6883, 0.07751, 0.6883, 0.07751, 0.6883, 0.07751, 0.6883, 0.07751, 0.6883, 0.07751, 0.6883, 0.07751, 0.6883, 0.07751, 0.6883, 0.07751, 0.6883, 0.07751, 0.6883, 0.07751, 0.6883, 0.07751, 0.6883, 0.07751, 0.6883, 0.07751, 0.6883, 0.07751, 0.6883, 0.07751, 0.6883, 0.07751, 0.6883, 0.07751, 0.6883, 0.07751, 0.6883, 0.07751, 0.6883, 0.07751, 0.6883, 0.07751, 0.6883, 0.07751, 0.6883, 0.07751, 0.6883, 0.07751, 0.6883, 0.07751, 0.6883, 0.07751, 0.6883, 0.07751, 0.6883, 0.07751, 0.6883, 0.07751, 0.6883, 0.07751, 0.6883, 0.07751, 0.6883, 0.07751, 0.6883, 0.07751, 0.6883, 0.07751, 0.6883, 0.07751, 0.6883, 0.07751, 0.6883, 0.07751, 0.6883, 0.07751, 0.6883, 0.07751, 0.6883, 0.07751, 0.6883, 0.07751, 0.6883, 0.07751, 0.6883, 0.07751, 0.6883, 0.07751, 0.6883, 0.07751, 0.6883, 0.07751, 0.6883, 0.07751, 0.6883, 0.07751, 0.6883, 0.07751, 0.6883, 0.07751, 0.6883, 0.07751, 0.6883, 0.07751, 0.6883, 0.07751, 0.6883, 0.07751, 0.6883, 0.07751, 0.6883, 0.07751, 0.6883, 0.07751, 0.6883, 0.07751, 0.6883, 0.07751, 0.6883, 0.07751, 0.6883, 0.07751, 0.6883, 0.07751, 0.6883, 0.07751, 0.6883, 0.07751, 0.6883, 0.07751, 0.6883, 0.07751, 0.6883, 0.07751, 0.6883, 0.07751, 0.6883, 0.07751, 0.6883, 0.07751, 0.6883, 0.07751, 0.6883, 0.07751, 0.6883, 0.07751, 0.6883, 0.07751, 0.6883, 0.07751, 0.6883, 0.07751, 0.6883, 0.07751, 0.6883, 0.04961, 0.679, 0.04961, 0.679, 0.04961, 0.679, 0.04961, 0.679, 0.04961, 0.679, 0.04961, 0.679, 0.04961, 0.679, 0.04961, 0.679, 0.04961, 0.679, 0.04961, 0.679, 0.04961, 0.679, 0.04961, 0.679, 0.04961, 0.679, 0.04961, 0.679, 0.04961, 0.679, 0.04961, 0.679, 0.04961, 0.679, 0.04961, 0.679, 0.04961, 0.679, 0.04961, 0.679, 0.04961, 0.679, 0.04961, 0.679, 0.04961, 0.679, 0.04961, 0.679, 0.04961, 0.679, 0.04961, 0.679, 0.04961, 0.679, 0.04961, 0.679, 0.04961, 0.679, 0.04961, 0.679, 0.04961, 0.679, 0.04961, 0.679, 0.04961, 0.679, 0.04961, 0.679, 0.04961, 0.679, 0.04961, 0.679, 0.04961, 0.679, 0.04961, 0.679, 0.04961, 0.679, 0.04961, 0.679, 0.04961, 0.679, 0.04961, 0.679, 0.04961, 0.679, 0.04961, 0.679, 0.04961, 0.679, 0.04961, 0.679, 0.04961, 0.679, 0.04961, 0.679, 0.04961, 0.679, 0.04961, 0.679, 0.04961, 0.679, 0.04961, 0.679, 0.04961, 0.679, 0.04961, 0.679, 0.04961, 0.679, 0.04961, 0.679, 0.04961, 0.679, 0.04961, 0.679, 0.04961, 0.679, 0.04961, 0.679, 0.04961, 0.679, 0.04961, 0.679, 0.04961, 0.679, 0.04961, 0.679, 0.04961, 0.679, 0.04961, 0.679, 0.04961, 0.679, 0.04961, 0.679, 0.04961, 0.679, 0.04961, 0.679, 0.04961, 0.679, 0.04961, 0.679, 0.04961, 0.679, 0.04961, 0.679, 0.04961, 0.679, 0.04961, 0.679, 0.04961, 0.679, 0.04961, 0.679, 0.04961, 0.679, 0.04961, 0.679, 0.04961, 0.679, 0.04961, 0.679, 0.04961, 0.679, 0.04961, 0.679, 0.04961, 0.679, 0.04961, 0.679, 0.04961, 0.679, 0.04961, 0.679, 0.04961, 0.679, 0.04961, 0.679, 0.04961, 0.679, 0.04961, 0.679, 0.04961, 0.679, 0.04961, 0.679, 0.04961, 0.679, 0.04961, 0.679, 0.04961, 0.679, 0.04961, 0.679, 0.04961, 0.679, 0.04961, 0.679, 0.04961, 0.679, 0.04961, 0.679, 0.04961, 0.679, 0.04961, 0.679, 0.04961, 0.679, 0.04961, 0.679, 0.04961, 0.679, 0.04961, 0.679, 0.04961, 0.679, 0.04961, 0.679, 0.04961, 0.679, 0.04961, 0.679, 0.04961, 0.679, 0.04961, 0.679, 0.04961, 0.679, 0.04961, 0.679, 0.04961, 0.679, 0.04961, 0.679, 0.04961, 0.679, 0.04961, 0.679, 0.04961, 0.679, 0.04961, 0.679, 0.04961, 0.679, 0.04961, 0.679, 0.04961, 0.679, 0.04961, 0.679, 0.04961, 0.679, 0.04961, 0.679, 0.04961, 0.679, 0.04961, 0.679, 0.04961, 0.679, 0.04961, 0.679, 0.04961, 0.679, 0.04961, 0.679, 0.04961, 0.679, 0.04961, 0.679, 0.04961, 0.679, 0.04961, 0.679, 0.04961, 0.679, 0.04961, 0.679, 0.04961, 0.679, 0.04961, 0.679, 0.04961, 0.679, 0.04961, 0.679, 0.04961, 0.679, 0.04961, 0.679, 0.04961, 0.679, 0.04961, 0.679, 0.04961, 0.679, 0.04961, 0.679, 0.04961, 0.679, 0.04961, 0.679, 0.04961, 0.679, 0.04961, 0.679, 0.04961, 0.679, 0.04961, 0.679, 0.04961, 0.679, 0.04961, 0.679, 0.04961, 0.679, 0.04961, 0.679, 0.04961, 0.679, 0.04961, 0.679, 0.04961, 0.679, 0.04961, 0.679, 0.04961, 0.679, 0.04961, 0.679, 0.04961, 0.679, 0.04961, 0.679, 0.04961, 0.679, 0.04961, 0.679, 0.04961, 0.679, 0.04961, 0.679, 0.04961, 0.679, 0.04961, 0.679, 0.04961, 0.679, 0.04961, 0.679, 0.04961, 0.679, 0.04961, 0.679, 0.04961, 0.679, 0.04961, 0.679, 0.04961, 0.679, 0.04961, 0.679, 0.04961, 0.679, 0.04961, 0.679, 0.04961, 0.679, 0.04961, 0.679, 0.04961, 0.679, 0.04961, 0.679, 0.04961, 0.679, 0.04961, 0.679, 0.04961, 0.679, 0.04961, 0.679, 0.04961, 0.679, 0.04961, 0.679, 0.04961, 0.679, 0.04961, 0.679, 0.04961, 0.679, 0.04961, 0.679, 0.04961, 0.679, 0.04961, 0.679, 0.04961, 0.679, 0.04961, 0.679, 0.04961, 0.679, 0.04961, 0.679, 0.04961, 0.679, 0.04961, 0.679, 0.04961, 0.679, 0.04961, 0.679, 0.04961, 0.679, 0.04961, 0.679, 0.04961, 0.679, 0.04961, 0.679, 0.04961, 0.679, 0.04961, 0.679, 0.04961, 0.679, 0.04961, 0.679, 0.04961, 0.679, 0.04961, 0.679, 0.04961, 0.679, 0.04961, 0.679, 0.04961, 0.679, 0.04961, 0.679, 0.04961, 0.679, 0.04961, 0.679, 0.04961, 0.679, 0.04961, 0.679, 0.04961, 0.679, 0.04961, 0.679, 0.04961, 0.679, 0.04961, 0.679, 0.04961, 0.679, 0.04961, 0.679, 0.04961, 0.679, 0.04961, 0.679, 0.04961, 0.679, 0.04961, 0.679, 0.04961, 0.679, 0.04961, 0.679, 0.04961, 0.679, 0.04961, 0.679, 0.04961, 0.679, 0.04961, 0.679, 0.04961, 0.679, 0.04961, 0.679, 0.04961, 0.679, 0.04961, 0.679, 0.04961, 0.679, 0.04961, 0.679, 0.04961, 0.679, 0.04961, 0.679, 0.04961, 0.679, 0.04961, 0.679, 0.04961, 0.679, 0.04961, 0.679, 0.04961, 0.679, 0.04961, 0.679, 0.04961, 0.679, 0.04961, 0.679, 0.04961, 0.679, 0.04961, 0.679, 0.04961, 0.679, 0.04961, 0.679, 0.04961, 0.679, 0.04961, 0.679, 0.04961, 0.679, 0.04961, 0.679, 0.04961, 0.679, 0.04961, 0.679, 0.04961, 0.679, 0.04961, 0.679, 0.04961, 0.679, 0.04961, 0.679, 0.04961, 0.679, 0.04961, 0.679, 0.04961, 0.679, 0.04961, 0.679, 0.04961, 0.679, 0.04961, 0.679, 0.04961, 0.679, 0.04961, 0.679, 0.07751, 0.6883, 0.07751, 0.6883, 0.07751, 0.6883, 0.07751, 0.6883, 0.07751, 0.6883, 0.07751, 0.6883, 0.07751, 0.6883, 0.07751, 0.6883, 0.07751, 0.6883, 0.07751, 0.6883, 0.07751, 0.6883, 0.07751, 0.6883, 0.07751, 0.6883, 0.07751, 0.6883, 0.07751, 0.6883, 0.07751, 0.6883, 0.07751, 0.6883, 0.07751, 0.6883, 0.07751, 0.6883, 0.07751, 0.6883, 0.07751, 0.6883, 0.07751, 0.6883, 0.07751, 0.6883, 0.07751, 0.6883, 0.07751, 0.6883, 0.07751, 0.6883, 0.07751, 0.6883, 0.07751, 0.6883, 0.07751, 0.6883, 0.07751, 0.6883, 0.07751, 0.6883, 0.07751, 0.6883, 0.07751, 0.6883, 0.07751, 0.6883, 0.07751, 0.6883, 0.07751, 0.6883, 0.07751, 0.6883, 0.07751, 0.6883, 0.07751, 0.6883, 0.07751, 0.6883, 0.07751, 0.6883, 0.07751, 0.6883, 0.07751, 0.6883, 0.07751, 0.6883, 0.07751, 0.6883, 0.07751, 0.6883, 0.07751, 0.6883, 0.07751, 0.6883, 0.07751, 0.6883, 0.07751, 0.6883, 0.07751, 0.6883, 0.07751, 0.6883, 0.07751, 0.6883, 0.07751, 0.6883, 0.07751, 0.6883, 0.07751, 0.6883, 0.07751, 0.6883, 0.07751, 0.6883, 0.07751, 0.6883, 0.07751, 0.6883, 0.07751, 0.6883, 0.07751, 0.6883, 0.07751, 0.6883, 0.07751, 0.6883, 0.07751, 0.6883, 0.07751, 0.6883, 0.07751, 0.6883, 0.07751, 0.6883, 0.07751, 0.6883, 0.07751, 0.6883, 0.07751, 0.6883, 0.07751, 0.6883, 0.07751, 0.6883, 0.07751, 0.6883, 0.07751, 0.6883, 0.07751, 0.6883, 0.07751, 0.6883, 0.07751, 0.6883, 0.07751, 0.6883, 0.07751, 0.6883, 0.07751, 0.6883, 0.07751, 0.6883, 0.07751, 0.6883, 0.07751, 0.6883, 0.07751, 0.6883, 0.07751, 0.6883, 0.07751, 0.6883, 0.07751, 0.6883, 0.07751, 0.6883, 0.07751, 0.6883, 0.07751, 0.6883, 0.07751, 0.6883, 0.07751, 0.6883, 0.07751, 0.6883, 0.07751, 0.6883, 0.07751, 0.6883, 0.07751, 0.6883, 0.07751, 0.6883, 0.07751, 0.6883, 0.07751, 0.6883, 0.07751, 0.6883, 0.07751, 0.6883, 0.07751, 0.6883, 0.07751, 0.6883, 0.07751, 0.6883, 0.07751, 0.6883, 0.07751, 0.6883, 0.07751, 0.6883, 0.07751, 0.6883, 0.07751, 0.6883, 0.07751, 0.6883, 0.07751, 0.6883, 0.07751, 0.6883, 0.07751, 0.6883, 0.07751, 0.6883, 0.07751, 0.6883, 0.07751, 0.6883, 0.07751, 0.6883, 0.07751, 0.6883, 0.07751, 0.6883, 0.07751, 0.6883, 0.07751, 0.6883, 0.07751, 0.6883, 0.07751, 0.6883, 0.07751, 0.6883, 0.07751, 0.6883, 0.07751, 0.6883, 0.07751, 0.6883, 0.07751, 0.6883, 0.07751, 0.6883, 0.07751, 0.6883, 0.07751, 0.6883, 0.07751, 0.6883, 0.07751, 0.6883, 0.07751, 0.6883, 0.07751, 0.6883, 0.07751, 0.6883, 0.07751, 0.6883, 0.07751, 0.6883, 0.07751, 0.6883, 0.07751, 0.6883, 0.07751, 0.6883, 0.07751, 0.6883, 0.07751, 0.6883, 0.07751, 0.6883, 0.07751, 0.6883, 0.07751, 0.6883, 0.07751, 0.6883, 0.07751, 0.6883, 0.07751, 0.6883, 0.07751, 0.6883, 0.07751, 0.6883, 0.07751, 0.6883, 0.07751, 0.6883, 0.07751, 0.6883, 0.07751, 0.6883, 0.07751, 0.6883, 0.07751, 0.6883, 0.07751, 0.6883, 0.07751, 0.6883, 0.07751, 0.6883, 0.07751, 0.6883, 0.07751, 0.6883, 0.07751, 0.6883, 0.07751, 0.6883, 0.07751, 0.6883, 0.07751, 0.6883, 0.07751, 0.6883, 0.07751, 0.6883, 0.07751, 0.6883, 0.07751, 0.6883, 0.07751, 0.6883, 0.07751, 0.6883, 0.07751, 0.6883, 0.07751, 0.6883, 0.07751, 0.6883, 0.07751, 0.6883, 0.07751, 0.6883, 0.07751, 0.6883, 0.07751, 0.6883, 0.07751, 0.6883, 0.07751, 0.6883, 0.07751, 0.6883, 0.07751, 0.6883, 0.07751, 0.6883, 0.07751, 0.6883, 0.07751, 0.6883, 0.07751, 0.6883, 0.07751, 0.6883, 0.07751, 0.6883, 0.07751, 0.6883, 0.07751, 0.6883, 0.07751, 0.6883, 0.07751, 0.6883, 0.07751, 0.6883, 0.07751, 0.6883, 0.07751, 0.6883, 0.07751, 0.6883, 0.07751, 0.6883, 0.07751, 0.6883, 0.07751, 0.6883, 0.07751, 0.6883, 0.07751, 0.6883, 0.07751, 0.6883, 0.07751, 0.6883, 0.07751, 0.6883, 0.07751, 0.6883, 0.07751, 0.6883, 0.07751, 0.6883, 0.07751, 0.6883, 0.07751, 0.6883, 0.07751, 0.6883, 0.07751, 0.6883, 0.07751, 0.6883, 0.07751, 0.6883, 0.07751, 0.6883, 0.07751, 0.6883, 0.07751, 0.6883, 0.07751, 0.6883, 0.07751, 0.6883, 0.07751, 0.6883, 0.07751, 0.6883, 0.07751, 0.6883, 0.07751, 0.6883, 0.07751, 0.6883, 0.07751, 0.6883, 0.07751, 0.6883, 0.07751, 0.6883, 0.07751, 0.6883, 0.07751, 0.6883, 0.07751, 0.6883, 0.07751, 0.6883, 0.07751, 0.6883, 0.07751, 0.6883, 0.07751, 0.6883, 0.07751, 0.6883, 0.07751, 0.6883, 0.07751, 0.6883, 0.07751, 0.6883, 0.07751, 0.6883, 0.07751, 0.6883, 0.07751, 0.6883, 0.07751, 0.6883, 0.07751, 0.6883, 0.07751, 0.6883, 0.07751, 0.6883, 0.07751, 0.6883, 0.07751, 0.6883, 0.07751, 0.6883, 0.07751, 0.6883, 0.07751, 0.6883, 0.07751, 0.6883, 0.07751, 0.6883, 0.07751, 0.6883, 0.07751, 0.6883, 0.07751, 0.6883, 0.07751, 0.6883, 0.07751, 0.6883, 0.07751, 0.6883, 0.07751, 0.6883, 0.07751, 0.6883, 0.07751, 0.6883, 0.07751, 0.6883, 0.07751, 0.6883, 0.07751, 0.6883, 0.07751, 0.6883, 0.07751, 0.6883, 0.07751, 0.6883, 0.07751, 0.6883, 0.07751, 0.6883, 0.07751, 0.6883, 0.07751, 0.6883, 0.07751, 0.6883, 0.07751, 0.6883, 0.07751, 0.6883, 0.07751, 0.6883, 0.07751, 0.6883, 0.07751, 0.6883, 0.07751, 0.6883, 0.07751, 0.6883, 0.4367, 0.9893, 0.4367, 0.9002, 0.4812, 0.9002, 0.4812, 0.9893, 0.4367, 0.9893, 0.4367, 0.9002, 0.4812, 0.9002, 0.4812, 0.9893, 0.4367, 0.9893, 0.4367, 0.9002, 0.4812, 0.9002, 0.4812, 0.9893, 0.4367, 0.9893, 0.4367, 0.9002, 0.4812, 0.9002, 0.4812, 0.9893, 0.4367, 0.9893, 0.4367, 0.9002, 0.4812, 0.9002, 0.4812, 0.9893, 0.4403, 0.9301, 0.4403, 0.9301, 0.4403, 0.9301, 0.4403, 0.9301, 0.4403, 0.9301, 0.4403, 0.9301, 0.4403, 0.9301, 0.4403, 0.9301, 0.4403, 0.9301, 0.4403, 0.9301, 0.4403, 0.9301, 0.4403, 0.9301, 0.4403, 0.9301, 0.4403, 0.9301, 0.4403, 0.9301, 0.4403, 0.9301, 0.4403, 0.9301, 0.4403, 0.9301, 0.4403, 0.9301, 0.4403, 0.9301, 0.4403, 0.9301, 0.4403, 0.9301, 0.4403, 0.9301, 0.4403, 0.9301, 0.4403, 0.9301, 0.4403, 0.9301, 0.4403, 0.9301, 0.4403, 0.9301, 0.4403, 0.9301, 0.4403, 0.9301, 0.4403, 0.9301, 0.4403, 0.9301, 0.4403, 0.9301, 0.4403, 0.9301, 0.4403, 0.9301, 0.4403, 0.9301, 0.4403, 0.9301, 0.4403, 0.9301, 0.4403, 0.9301, 0.4403, 0.9301, 0.4403, 0.9301, 0.4403, 0.9301, 0.4403, 0.9301, 0.4403, 0.9301, 0.4403, 0.9301, 0.4403, 0.9301, 0.4403, 0.9301, 0.4403, 0.9301, 0.4403, 0.9301, 0.4403, 0.9301, 0.4403, 0.9301, 0.4403, 0.9301, 0.4403, 0.9301, 0.4403, 0.9301, 0.4403, 0.9301, 0.4403, 0.9301, 0.4403, 0.9301, 0.4403, 0.9301, 0.4403, 0.9301, 0.4403, 0.9301, 0.4403, 0.9301, 0.4403, 0.9301, 0.4403, 0.9301, 0.4403, 0.9301, 0.4403, 0.9301, 0.4403, 0.9301, 0.4403, 0.9301, 0.4403, 0.9301, 0.4403, 0.9301, 0.4403, 0.9301, 0.4403, 0.9301, 0.4403, 0.9301, 0.4403, 0.9301, 0.4403, 0.9301, 0.4403, 0.9301, 0.4403, 0.9301, 0.4403, 0.9301, 0.4403, 0.9301, 0.4403, 0.9301, 0.4403, 0.9301, 0.4403, 0.9301, 0.4403, 0.9301, 0.4403, 0.9301, 0.4403, 0.9301, 0.4403, 0.9301, 0.4403, 0.9301, 0.4403, 0.9301, 0.4403, 0.9301, 0.4403, 0.9301, 0.4403, 0.9301, 0.4403, 0.9301, 0.4403, 0.9301, 0.4403, 0.9301, 0.4403, 0.9301, 0.4403, 0.9301, 0.4403, 0.9301, 0.4403, 0.9301, 0.4403, 0.9301, 0.4403, 0.9301, 0.4403, 0.9301, 0.4403, 0.9301, 0.4403, 0.9301, 0.4403, 0.9301, 0.4403, 0.9301, 0.4403, 0.9301, 0.4403, 0.9301, 0.4403, 0.9301, 0.4403, 0.9301, 0.4403, 0.9301, 0.4403, 0.9301, 0.4403, 0.9301, 0.4403, 0.9301, 0.4403, 0.9301, 0.4403, 0.9301, 0.4403, 0.9301, 0.4403, 0.9301, 0.4403, 0.9301, 0.4403, 0.9301, 0.4403, 0.9301, 0.4403, 0.9301, 0.4403, 0.9301, 0.4403, 0.9301, 0.4403, 0.9301, 0.4403, 0.9301, 0.4403, 0.9301, 0.4403, 0.9301, 0.4403, 0.9301, 0.4403, 0.9301, 0.4403, 0.9301, 0.4403, 0.9301, 0.4403, 0.9301, 0.4403, 0.9301, 0.4403, 0.9301, 0.4403, 0.9301, 0.4403, 0.9301, 0.4403, 0.9301, 0.4403, 0.9301, 0.4403, 0.9301, 0.4403, 0.9301, 0.4403, 0.9301, 0.4403, 0.9301, 0.4403, 0.9301, 0.4403, 0.9301, 0.4403, 0.9301, 0.4403, 0.9301, 0.4403, 0.9301, 0.4403, 0.9301, 0.4403, 0.9301, 0.4403, 0.9301, 0.4403, 0.9301, 0.4403, 0.9301, 0.4403, 0.9301, 0.4403, 0.9301, 0.4403, 0.9301, 0.4403, 0.9301, 0.4403, 0.9301, 0.4403, 0.9301, 0.4403, 0.9301, 0.4403, 0.9301, 0.4403, 0.9301, 0.4403, 0.9301, 0.4403, 0.9301, 0.4403, 0.9301, 0.4403, 0.9301, 0.4403, 0.9301, 0.4403, 0.9301, 0.4403, 0.9301, 0.4403, 0.9301, 0.4403, 0.9301, 0.4403, 0.9301, 0.4403, 0.9301, 0.4403, 0.9301, 0.4403, 0.9301, 0.4403, 0.9301, 0.4403, 0.9301, 0.4403, 0.9301, 0.4403, 0.9301, 0.4403, 0.9301, 0.4403, 0.9301, 0.4403, 0.9301, 0.4403, 0.9301, 0.4403, 0.9301, 0.4403, 0.9301, 0.4403, 0.9301, 0.4403, 0.9301, 0.4403, 0.9301, 0.4403, 0.9301, 0.4403, 0.9301, 0.4403, 0.9301, 0.4403, 0.9301, 0.4403, 0.9301, 0.4403, 0.9301, 0.4403, 0.9301, 0.4403, 0.9301, 0.4403, 0.9301, 0.4403, 0.9301, 0.4403, 0.9301, 0.4403, 0.9301, 0.4403, 0.9301, 0.4403, 0.9301, 0.4403, 0.9301, 0.4403, 0.9301, 0.4403, 0.9301, 0.4403, 0.9301, 0.4403, 0.9301, 0.4403, 0.9301, 0.4403, 0.9301, 0.4403, 0.9301, 0.4403, 0.9301, 0.4403, 0.9301, 0.4403, 0.9301, 0.4403, 0.9301, 0.4403, 0.9301, 0.4403, 0.9301, 0.4403, 0.9301, 0.4403, 0.9301, 0.4403, 0.9301, 0.4403, 0.9301, 0.4403, 0.9301, 0.4403, 0.9301, 0.4403, 0.9301, 0.4403, 0.9301, 0.4403, 0.9301, 0.4403, 0.9301, 0.4403, 0.9301, 0.4403, 0.9301, 0.4403, 0.9301, 0.4403, 0.9301, 0.4403, 0.9301, 0.4403, 0.9301, 0.4403, 0.9301, 0.4403, 0.9301, 0.4403, 0.9301, 0.4403, 0.9301, 0.4403, 0.9301, 0.4403, 0.9301, 0.4403, 0.9301, 0.4403, 0.9301, 0.4403, 0.9301, 0.4403, 0.9301, 0.4403, 0.9301, 0.4403, 0.9301, 0.4403, 0.9301, 0.4403, 0.9301, 0.4403, 0.9301, 0.4403, 0.9301, 0.4403, 0.9301, 0.4403, 0.9301, 0.4403, 0.9301, 0.4403, 0.9301, 0.4403, 0.9301, 0.4403, 0.9301, 0.4403, 0.9301, 0.4403, 0.9301, 0.4403, 0.9301, 0.4403, 0.9301, 0.4403, 0.9301, 0.4403, 0.9301, 0.4403, 0.9301, 0.4403, 0.9301, 0.4403, 0.9301, 0.4403, 0.9301, 0.4403, 0.9301, 0.4403, 0.9301, 0.4403, 0.9301, 0.4403, 0.9301, 0.4403, 0.9301, 0.4403, 0.9301, 0.4403, 0.9301, 0.4403, 0.9301, 0.4403, 0.9301, 0.4403, 0.9301, 0.4403, 0.9301, 0.4403, 0.9301, 0.4403, 0.9301, 0.4403, 0.9301, 0.4403, 0.9301, 0.4403, 0.9301, 0.4403, 0.9301, 0.4403, 0.9301, 0.05581, 0.3162, 0.05581, 0.3162, 0.05581, 0.3162, 0.05581, 0.3162, 0.05581, 0.3162, 0.05581, 0.3162, 0.05581, 0.3162, 0.05581, 0.3162, 0.05581, 0.3162, 0.05581, 0.3162, 0.05581, 0.3162, 0.05581, 0.3162, 0.05581, 0.3162, 0.05581, 0.3162, 0.05581, 0.3162, 0.05581, 0.3162, 0.05581, 0.3162, 0.05581, 0.3162, 0.05581, 0.3162, 0.05581, 0.3162, 0.05581, 0.3162, 0.05581, 0.3162, 0.05581, 0.3162, 0.05581, 0.3162, 0.05581, 0.3162, 0.05581, 0.3162, 0.05581, 0.3162, 0.05581, 0.3162, 0.05581, 0.3162, 0.05581, 0.3162, 0.05581, 0.3162, 0.05581, 0.3162, 0.05581, 0.3162, 0.05581, 0.3162, 0.05581, 0.3162, 0.05581, 0.3162, 0.05581, 0.3162, 0.05581, 0.3162, 0.05581, 0.3162, 0.05581, 0.3162, 0.05581, 0.3162, 0.05581, 0.3162, 0.05581, 0.3162, 0.05581, 0.3162, 0.05581, 0.3162, 0.05581, 0.3162, 0.05581, 0.3162, 0.05581, 0.3162, 0.05581, 0.3162, 0.05581, 0.3162, 0.05581, 0.3162, 0.05581, 0.3162, 0.05581, 0.3162, 0.05581, 0.3162, 0.05581, 0.3162, 0.05581, 0.3162, 0.05581, 0.3162, 0.05581, 0.3162, 0.05581, 0.3162, 0.05581, 0.3162, 0.05581, 0.3162, 0.05581, 0.3162, 0.05581, 0.3162, 0.05581, 0.3162, 0.05581, 0.3162, 0.05581, 0.3162, 0.05581, 0.3162, 0.05581, 0.3162, 0.05581, 0.3162, 0.05581, 0.3162, 0.05581, 0.3162, 0.05581, 0.3162, 0.05581, 0.3162, 0.05581, 0.3162, 0.05581, 0.3162, 0.05581, 0.3162, 0.05581, 0.3162, 0.05581, 0.3162, 0.05581, 0.3162, 0.05581, 0.3162, 0.05581, 0.3162, 0.05581, 0.3162, 0.05581, 0.3162, 0.05581, 0.3162, 0.05581, 0.3162, 0.05581, 0.3162, 0.05581, 0.3162, 0.05581, 0.3162, 0.05581, 0.3162, 0.05581, 0.3162, 0.05581, 0.3162, 0.05581, 0.3162, 0.05581, 0.3162, 0.05581, 0.3162, 0.05581, 0.3162, 0.05581, 0.3162, 0.05581, 0.3162, 0.05581, 0.3162, 0.05581, 0.3162, 0.05581, 0.3162, 0.05581, 0.3162, 0.05581, 0.3162, 0.05581, 0.3162, 0.05581, 0.3162, 0.05581, 0.3162, 0.05581, 0.3162, 0.05581, 0.3162, 0.05581, 0.3162, 0.05581, 0.3162, 0.05581, 0.3162, 0.05581, 0.3162, 0.05581, 0.3162, 0.05581, 0.3162, 0.05581, 0.3162, 0.05581, 0.3162, 0.05581, 0.3162, 0.05581, 0.3162, 0.05581, 0.3162, 0.05581, 0.3162, 0.05581, 0.3162, 0.05581, 0.3162, 0.05581, 0.3162, 0.05581, 0.3162, 0.05581, 0.3162, 0.05581, 0.3162, 0.05581, 0.3162, 0.05581, 0.3162, 0.05581, 0.3162, 0.05581, 0.3162, 0.05581, 0.3162, 0.05581, 0.3162, 0.05581, 0.3162, 0.05581, 0.3162, 0.05581, 0.3162, 0.05581, 0.3162, 0.05581, 0.3162, 0.05581, 0.3162, 0.05581, 0.3162, 0.05581, 0.3162, 0.05581, 0.3162, 0.05581, 0.3162, 0.05581, 0.3162, 0.05581, 0.3162, 0.05581, 0.3162, 0.05581, 0.3162, 0.05581, 0.3162, 0.05581, 0.3162, 0.05581, 0.3162, 0.05581, 0.3162, 0.05581, 0.3162, 0.05581, 0.3162, 0.05581, 0.3162, 0.05581, 0.3162, 0.05581, 0.3162, 0.05581, 0.3162, 0.05581, 0.3162, 0.05581, 0.3162, 0.05581, 0.3162, 0.05581, 0.3162, 0.05581, 0.3162, 0.05581, 0.3162, 0.05581, 0.3162, 0.05581, 0.3162, 0.05581, 0.3162, 0.05581, 0.3162, 0.05581, 0.3162, 0.05581, 0.3162, 0.05581, 0.3162, 0.05581, 0.3162, 0.05581, 0.3162, 0.05581, 0.3162, 0.05581, 0.3162, 0.05581, 0.3162, 0.05581, 0.3162, 0.05581, 0.3162, 0.05581, 0.3162, 0.05581, 0.3162, 0.05581, 0.3162, 0.05581, 0.3162, 0.05581, 0.3162, 0.05581, 0.3162, 0.05581, 0.3162, 0.05581, 0.3162, 0.05581, 0.3162, 0.05581, 0.3162, 0.05581, 0.3162, 0.05581, 0.3162, 0.05581, 0.3162, 0.05581, 0.3162, 0.05581, 0.3162, 0.05581, 0.3162, 0.05581, 0.3162, 0.05581, 0.3162, 0.05581, 0.3162, 0.05581, 0.3162, 0.05581, 0.3162, 0.05581, 0.3162, 0.05581, 0.3162, 0.05581, 0.3162, 0.05581, 0.3162, 0.05581, 0.3162, 0.05581, 0.3162, 0.05581, 0.3162, 0.05581, 0.3162, 0.05581, 0.3162, 0.05581, 0.3162, 0.05581, 0.3162, 0.05581, 0.3162, 0.05581, 0.3162, 0.05581, 0.3162, 0.05581, 0.3162, 0.05581, 0.3162, 0.05581, 0.3162, 0.05581, 0.3162, 0.05581, 0.3162, 0.05581, 0.3162, 0.05581, 0.3162, 0.05581, 0.3162, 0.05581, 0.3162, 0.05581, 0.3162, 0.05581, 0.3162, 0.05581, 0.3162, 0.05581, 0.3162, 0.05581, 0.3162, 0.05581, 0.3162, 0.05581, 0.3162, 0.05581, 0.3162, 0.05581, 0.3162, 0.05581, 0.3162, 0.05581, 0.3162, 0.05581, 0.3162, 0.05581, 0.3162, 0.05581, 0.3162, 0.05581, 0.3162, 0.05581, 0.3162, 0.05581, 0.3162, 0.05581, 0.3162, 0.05581, 0.3162, 0.05581, 0.3162, 0.05581, 0.3162, 0.05581, 0.3162, 0.05581, 0.3162, 0.05581, 0.3162, 0.05581, 0.3162, 0.05581, 0.3162, 0.05581, 0.3162, 0.05581, 0.3162, 0.05581, 0.3162, 0.05581, 0.3162, 0.05581, 0.3162, 0.05581, 0.3162, 0.05581, 0.3162, 0.05581, 0.3162, 0.05581, 0.3162, 0.05581, 0.3162, 0.05581, 0.3162, 0.05581, 0.3162, 0.05581, 0.3162, 0.05581, 0.3162, 0.05581, 0.3162, 0.05581, 0.3162, 0.05581, 0.3162, 0.05581, 0.3162, 0.05581, 0.3162, 0.05581, 0.3162, 0.05581, 0.3162, 0.05581, 0.3162, 0.05581, 0.3162, 0.05581, 0.3162, 0.05581, 0.3162, 0.05581, 0.3162, 0.05581, 0.3162, 0.05581, 0.3162, 0.05581, 0.3162, 0.05581, 0.3162, 0.05581, 0.3162, 0.05581, 0.3162, 0.05581, 0.3162, 0.05581, 0.3162, 0.05581, 0.3162, 0.4403, 0.9301, 0.4403, 0.9301, 0.4403, 0.9301, 0.4403, 0.9301, 0.4403, 0.9301, 0.4403, 0.9301, 0.4403, 0.9301, 0.4403, 0.9301, 0.4403, 0.9301, 0.4403, 0.9301, 0.4403, 0.9301, 0.4403, 0.9301, 0.4403, 0.9301, 0.4403, 0.9301, 0.4403, 0.9301, 0.4403, 0.9301, 0.4403, 0.9301, 0.4403, 0.9301, 0.4403, 0.9301, 0.4403, 0.9301, 0.4403, 0.9301, 0.4403, 0.9301, 0.4403, 0.9301, 0.4403, 0.9301, 0.4403, 0.9301, 0.4403, 0.9301, 0.4403, 0.9301, 0.4403, 0.9301, 0.4403, 0.9301, 0.4403, 0.9301, 0.4403, 0.9301, 0.4403, 0.9301, 0.4403, 0.9301, 0.4403, 0.9301, 0.4403, 0.9301, 0.4403, 0.9301, 0.4403, 0.9301, 0.4403, 0.9301, 0.4403, 0.9301, 0.4403, 0.9301, 0.4403, 0.9301, 0.4403, 0.9301, 0.4403, 0.9301, 0.4403, 0.9301, 0.4403, 0.9301, 0.4403, 0.9301, 0.4403, 0.9301, 0.4403, 0.9301, 0.4403, 0.9301, 0.4403, 0.9301, 0.4403, 0.9301, 0.4403, 0.9301, 0.4403, 0.9301, 0.4403, 0.9301, 0.4403, 0.9301, 0.4403, 0.9301, 0.4403, 0.9301, 0.4403, 0.9301, 0.4403, 0.9301, 0.4403, 0.9301, 0.4403, 0.9301, 0.4403, 0.9301, 0.4403, 0.9301, 0.4403, 0.9301, 0.4403, 0.9301, 0.4403, 0.9301, 0.4403, 0.9301, 0.4403, 0.9301, 0.4403, 0.9301, 0.4403, 0.9301, 0.4403, 0.9301, 0.4403, 0.9301, 0.4403, 0.9301, 0.4403, 0.9301, 0.4403, 0.9301, 0.4403, 0.9301, 0.4403, 0.9301, 0.4403, 0.9301, 0.4403, 0.9301, 0.4403, 0.9301, 0.4403, 0.9301, 0.4403, 0.9301, 0.4403, 0.9301, 0.4403, 0.9301, 0.4403, 0.9301, 0.4403, 0.9301, 0.4403, 0.9301, 0.4403, 0.9301, 0.4403, 0.9301, 0.4403, 0.9301, 0.4403, 0.9301, 0.4403, 0.9301, 0.4403, 0.9301, 0.4403, 0.9301, 0.4403, 0.9301, 0.4403, 0.9301, 0.4403, 0.9301, 0.4403, 0.9301, 0.4403, 0.9301, 0.4403, 0.9301, 0.4403, 0.9301, 0.4403, 0.9301, 0.4403, 0.9301, 0.4403, 0.9301, 0.4403, 0.9301, 0.4403, 0.9301, 0.4403, 0.9301, 0.4403, 0.9301, 0.4403, 0.9301, 0.4403, 0.9301, 0.4403, 0.9301, 0.4403, 0.9301, 0.4403, 0.9301, 0.4403, 0.9301, 0.4403, 0.9301, 0.4403, 0.9301, 0.4403, 0.9301, 0.4403, 0.9301, 0.4403, 0.9301, 0.4403, 0.9301, 0.4403, 0.9301, 0.4403, 0.9301, 0.4403, 0.9301, 0.4403, 0.9301, 0.4403, 0.9301, 0.4403, 0.9301, 0.4403, 0.9301, 0.4403, 0.9301, 0.4403, 0.9301, 0.4403, 0.9301, 0.4403, 0.9301, 0.4403, 0.9301, 0.4403, 0.9301, 0.4403, 0.9301, 0.4403, 0.9301, 0.4403, 0.9301, 0.4403, 0.9301, 0.4403, 0.9301, 0.4403, 0.9301, 0.4403, 0.9301, 0.4403, 0.9301, 0.4403, 0.9301, 0.4403, 0.9301, 0.4403, 0.9301, 0.4403, 0.9301, 0.4403, 0.9301, 0.4403, 0.9301, 0.4403, 0.9301, 0.4403, 0.9301, 0.4403, 0.9301, 0.4403, 0.9301, 0.4403, 0.9301, 0.4403, 0.9301, 0.4403, 0.9301, 0.4403, 0.9301, 0.4403, 0.9301, 0.4403, 0.9301, 0.4403, 0.9301, 0.4403, 0.9301, 0.4403, 0.9301, 0.4403, 0.9301, 0.4403, 0.9301, 0.4403, 0.9301, 0.4403, 0.9301, 0.4403, 0.9301, 0.4403, 0.9301, 0.4403, 0.9301, 0.4403, 0.9301, 0.4403, 0.9301, 0.4403, 0.9301, 0.4403, 0.9301, 0.4403, 0.9301, 0.4403, 0.9301, 0.4403, 0.9301, 0.4403, 0.9301, 0.4403, 0.9301, 0.4403, 0.9301, 0.4403, 0.9301, 0.4403, 0.9301, 0.4403, 0.9301, 0.4403, 0.9301, 0.4403, 0.9301, 0.4403, 0.9301, 0.4403, 0.9301, 0.4403, 0.9301, 0.4403, 0.9301, 0.4403, 0.9301, 0.4403, 0.9301, 0.4403, 0.9301, 0.4403, 0.9301, 0.4403, 0.9301, 0.4403, 0.9301, 0.4403, 0.9301, 0.4403, 0.9301, 0.4403, 0.9301, 0.4403, 0.9301, 0.4403, 0.9301, 0.4403, 0.9301, 0.4403, 0.9301, 0.4403, 0.9301, 0.4403, 0.9301, 0.4403, 0.9301, 0.4403, 0.9301, 0.4403, 0.9301, 0.4403, 0.9301, 0.4403, 0.9301, 0.4403, 0.9301, 0.4403, 0.9301, 0.4403, 0.9301, 0.4403, 0.9301, 0.4403, 0.9301, 0.4403, 0.9301, 0.4403, 0.9301, 0.4403, 0.9301, 0.4403, 0.9301, 0.4403, 0.9301, 0.4403, 0.9301, 0.4403, 0.9301, 0.4403, 0.9301, 0.4403, 0.9301, 0.4403, 0.9301, 0.4403, 0.9301, 0.4403, 0.9301, 0.4403, 0.9301, 0.4403, 0.9301, 0.4403, 0.9301, 0.4403, 0.9301, 0.4403, 0.9301, 0.4403, 0.9301, 0.4403, 0.9301, 0.4403, 0.9301, 0.4403, 0.9301, 0.4403, 0.9301, 0.4403, 0.9301, 0.4403, 0.9301, 0.4403, 0.9301, 0.4403, 0.9301, 0.4403, 0.9301, 0.4403, 0.9301, 0.4403, 0.9301, 0.4403, 0.9301, 0.4403, 0.9301, 0.4403, 0.9301, 0.4403, 0.9301, 0.4403, 0.9301, 0.4403, 0.9301, 0.4403, 0.9301, 0.4403, 0.9301, 0.4403, 0.9301, 0.4403, 0.9301, 0.4403, 0.9301, 0.4403, 0.9301, 0.4403, 0.9301, 0.4403, 0.9301, 0.4403, 0.9301, 0.4403, 0.9301, 0.4403, 0.9301, 0.4403, 0.9301, 0.4403, 0.9301, 0.4403, 0.9301, 0.4403, 0.9301, 0.4403, 0.9301, 0.4403, 0.9301, 0.4403, 0.9301, 0.4403, 0.9301, 0.4403, 0.9301, 0.4403, 0.9301, 0.4403, 0.9301, 0.4403, 0.9301, 0.4403, 0.9301, 0.4403, 0.9301, 0.4403, 0.9301, 0.4403, 0.9301, 0.4403, 0.9301, 0.4403, 0.9301, 0.4403, 0.9301, 0.4403, 0.9301, 0.4403, 0.9301, 0.4403, 0.9301, 0.4403, 0.9301, 0.05581, 0.3162, 0.05581, 0.3162, 0.05581, 0.3162, 0.05581, 0.3162, 0.05581, 0.3162, 0.05581, 0.3162, 0.05581, 0.3162, 0.05581, 0.3162, 0.05581, 0.3162, 0.05581, 0.3162, 0.05581, 0.3162, 0.05581, 0.3162, 0.05581, 0.3162, 0.05581, 0.3162, 0.05581, 0.3162, 0.05581, 0.3162, 0.05581, 0.3162, 0.05581, 0.3162, 0.05581, 0.3162, 0.05581, 0.3162, 0.05581, 0.3162, 0.05581, 0.3162, 0.05581, 0.3162, 0.05581, 0.3162, 0.05581, 0.3162, 0.05581, 0.3162, 0.05581, 0.3162, 0.05581, 0.3162, 0.05581, 0.3162, 0.05581, 0.3162, 0.05581, 0.3162, 0.05581, 0.3162, 0.05581, 0.3162, 0.05581, 0.3162, 0.05581, 0.3162, 0.05581, 0.3162, 0.05581, 0.3162, 0.05581, 0.3162, 0.05581, 0.3162, 0.05581, 0.3162, 0.05581, 0.3162, 0.05581, 0.3162, 0.05581, 0.3162, 0.05581, 0.3162, 0.05581, 0.3162, 0.05581, 0.3162, 0.05581, 0.3162, 0.05581, 0.3162, 0.05581, 0.3162, 0.05581, 0.3162, 0.05581, 0.3162, 0.05581, 0.3162, 0.05581, 0.3162, 0.05581, 0.3162, 0.05581, 0.3162, 0.05581, 0.3162, 0.05581, 0.3162, 0.05581, 0.3162, 0.05581, 0.3162, 0.05581, 0.3162, 0.05581, 0.3162, 0.05581, 0.3162, 0.05581, 0.3162, 0.05581, 0.3162, 0.05581, 0.3162, 0.05581, 0.3162, 0.05581, 0.3162, 0.05581, 0.3162, 0.05581, 0.3162, 0.05581, 0.3162, 0.05581, 0.3162, 0.05581, 0.3162, 0.05581, 0.3162, 0.05581, 0.3162, 0.05581, 0.3162, 0.05581, 0.3162, 0.05581, 0.3162, 0.05581, 0.3162, 0.05581, 0.3162, 0.05581, 0.3162, 0.05581, 0.3162, 0.05581, 0.3162, 0.05581, 0.3162, 0.05581, 0.3162, 0.05581, 0.3162, 0.05581, 0.3162, 0.05581, 0.3162, 0.05581, 0.3162, 0.05581, 0.3162, 0.05581, 0.3162, 0.05581, 0.3162, 0.05581, 0.3162, 0.05581, 0.3162, 0.05581, 0.3162, 0.05581, 0.3162, 0.05581, 0.3162, 0.05581, 0.3162, 0.05581, 0.3162, 0.05581, 0.3162, 0.05581, 0.3162, 0.05581, 0.3162, 0.05581, 0.3162, 0.05581, 0.3162, 0.05581, 0.3162, 0.05581, 0.3162, 0.05581, 0.3162, 0.05581, 0.3162, 0.05581, 0.3162, 0.05581, 0.3162, 0.05581, 0.3162, 0.05581, 0.3162, 0.05581, 0.3162, 0.05581, 0.3162, 0.05581, 0.3162, 0.05581, 0.3162, 0.05581, 0.3162, 0.05581, 0.3162, 0.05581, 0.3162, 0.05581, 0.3162, 0.05581, 0.3162, 0.05581, 0.3162, 0.05581, 0.3162, 0.05581, 0.3162, 0.05581, 0.3162, 0.05581, 0.3162, 0.05581, 0.3162, 0.05581, 0.3162, 0.05581, 0.3162, 0.05581, 0.3162, 0.05581, 0.3162, 0.05581, 0.3162, 0.05581, 0.3162, 0.05581, 0.3162, 0.05581, 0.3162, 0.05581, 0.3162, 0.05581, 0.3162, 0.05581, 0.3162, 0.05581, 0.3162, 0.05581, 0.3162, 0.05581, 0.3162, 0.05581, 0.3162, 0.05581, 0.3162, 0.05581, 0.3162, 0.05581, 0.3162, 0.05581, 0.3162, 0.05581, 0.3162, 0.05581, 0.3162, 0.05581, 0.3162, 0.05581, 0.3162, 0.05581, 0.3162, 0.05581, 0.3162, 0.05581, 0.3162, 0.05581, 0.3162, 0.05581, 0.3162, 0.05581, 0.3162, 0.05581, 0.3162, 0.05581, 0.3162, 0.05581, 0.3162, 0.05581, 0.3162, 0.05581, 0.3162, 0.05581, 0.3162, 0.05581, 0.3162, 0.05581, 0.3162, 0.05581, 0.3162, 0.05581, 0.3162, 0.05581, 0.3162, 0.05581, 0.3162, 0.05581, 0.3162, 0.05581, 0.3162, 0.05581, 0.3162, 0.05581, 0.3162, 0.05581, 0.3162, 0.05581, 0.3162, 0.05581, 0.3162, 0.05581, 0.3162, 0.05581, 0.3162, 0.05581, 0.3162, 0.05581, 0.3162, 0.05581, 0.3162, 0.05581, 0.3162, 0.05581, 0.3162, 0.05581, 0.3162, 0.05581, 0.3162, 0.05581, 0.3162, 0.05581, 0.3162, 0.05581, 0.3162, 0.05581, 0.3162, 0.05581, 0.3162, 0.05581, 0.3162, 0.05581, 0.3162, 0.05581, 0.3162, 0.05581, 0.3162, 0.05581, 0.3162, 0.05581, 0.3162, 0.05581, 0.3162, 0.05581, 0.3162, 0.05581, 0.3162, 0.05581, 0.3162, 0.05581, 0.3162, 0.05581, 0.3162, 0.05581, 0.3162, 0.05581, 0.3162, 0.05581, 0.3162, 0.05581, 0.3162, 0.05581, 0.3162, 0.05581, 0.3162, 0.05581, 0.3162, 0.05581, 0.3162, 0.05581, 0.3162, 0.05581, 0.3162, 0.05581, 0.3162, 0.05581, 0.3162, 0.05581, 0.3162, 0.05581, 0.3162, 0.05581, 0.3162, 0.05581, 0.3162, 0.05581, 0.3162, 0.05581, 0.3162, 0.05581, 0.3162, 0.05581, 0.3162, 0.05581, 0.3162, 0.05581, 0.3162, 0.05581, 0.3162, 0.05581, 0.3162, 0.05581, 0.3162, 0.05581, 0.3162, 0.05581, 0.3162, 0.05581, 0.3162, 0.05581, 0.3162, 0.05581, 0.3162, 0.05581, 0.3162, 0.05581, 0.3162, 0.05581, 0.3162, 0.05581, 0.3162, 0.05581, 0.3162, 0.05581, 0.3162, 0.05581, 0.3162, 0.05581, 0.3162, 0.05581, 0.3162, 0.05581, 0.3162, 0.05581, 0.3162, 0.05581, 0.3162, 0.05581, 0.3162, 0.05581, 0.3162, 0.05581, 0.3162, 0.05581, 0.3162, 0.05581, 0.3162, 0.05581, 0.3162, 0.05581, 0.3162, 0.05581, 0.3162, 0.05581, 0.3162, 0.05581, 0.3162, 0.05581, 0.3162, 0.05581, 0.3162, 0.05581, 0.3162, 0.05581, 0.3162, 0.05581, 0.3162, 0.05581, 0.3162, 0.05581, 0.3162, 0.05581, 0.3162, 0.05581, 0.3162, 0.05581, 0.3162, 0.05581, 0.3162, 0.05581, 0.3162, 0.05581, 0.3162, 0.05581, 0.3162, 0.05581, 0.3162, 0.05581, 0.3162, 0.05581, 0.3162, 0.05581, 0.3162, 0.05581, 0.3162, 0.05581, 0.3162, 0.05581, 0.3162, 0.05581, 0.3162, 0.05581, 0.3162, 0.05581, 0.3162, 0.05581, 0.3162, 0.05581, 0.3162, 0.05581, 0.3162, 0.05581, 0.3162])
me_model.materials.append(mat_modelmaterial)
me_model.use_remesh_preserve_volume = False
me_model.use_remesh_preserve_attributes = False
me_model.use_mirror_x = True
me_model.update()
arm_armature = bpy.data.armatures.new('Armature')  # bones are not reproduced

# ---- objects
ob_armature = bpy.data.objects.new('Armature', arm_armature)
ob_player = bpy.data.objects.new('Player', me_model)

# ---- transforms, parenting, visibility, modifiers, constraints
ob_armature.location = (0.0, 0.0, -0.3059)
ob_armature.display_type = 'SOLID'
ob_armature.show_in_front = True
ob_armature.lineart.crease_threshold = 0.0
ob_player.parent = ob_armature
ob_player.location = (0.0, 0.0, 0.0)
ob_player.lineart.crease_threshold = 0.0
ob_player.use_mesh_mirror_x = True
_vg = ob_player.vertex_groups.new(name='Hips')
for _i, _w in zip([0, 1, 2, 4, 6, 8, 258, 259, 260, 261, 262], [0.6957, 0.01616, 0.05661, 0.04463, 0.0382, 0.04316, 0.0283, 0.02232, 0.0191, 0.3559, 0.02158]): _vg.add([_i], _w, 'REPLACE')
_vg = ob_player.vertex_groups.new(name='Chest')
for _i, _w in zip([0, 1, 2, 3, 4, 5, 6, 7, 8, 9, 15, 19, 31, 33, 40, 41, 46, 52, 78, 79, 80, 81, 82, 83, 84, 85, 86, 87, 88, 89, 90, 91, 92, 93, 94, 95, 96, 97, 98, 99, 100, 101, 102, 155, 182, 183, 184, 185, 186, 187, 188, 189, 190, 191, 192, 193, 194, 195, 196, 197, 198, 199, 200, 201, 202, 203, 204, 205, 206, 258, 259, 260, 261, 262, 290, 291, 292, 294, 295, 296, 298, 299, 300, 301, 303, 306, 307, 308, 311, 312, 313, 398, 401, 414], [0.0, 1.0, 0.0, 0.9987, 0.0, 1.0, 0.0, 1.0, 0.0, 1.0, 0.001665, 0.01143, 0.001196, 0.0001239, 0.1042, 0.02525, 4.674e-06, 0.0, 0.0, 0.0, 0.0, 0.0, 0.0, 0.0, 0.0, 0.0, 0.0, 0.0, 0.0, 0.0, 0.0, 0.0, 0.0, 0.0, 0.0, 0.0, 0.0, 0.0, 0.0, 0.0, 0.0, 0.0, 0.0, 0.0, 0.0, 0.0, 0.0, 0.0, 0.0, 0.0, 0.0, 0.0, 0.0, 0.0, 0.0, 0.0, 0.0, 0.0, 0.0, 0.0, 0.0, 0.0, 0.0, 0.0, 0.0, 0.0, 0.0, 0.0, 0.0, 0.2907, 0.3133, 0.2878, 0.3169, 0.2956, 0.0, 0.0, 0.0, 0.0, 0.0, 0.0, 0.0, 0.0, 0.0, 0.0, 0.0, 0.0, 0.0, 0.0, 0.0, 0.0, 0.0, 0.007826, 0.0003367, 0.0336]): _vg.add([_i], _w, 'REPLACE')
_vg = ob_player.vertex_groups.new(name='Neck')
_vg.add([10, 11, 12, 13, 14, 15, 16, 17, 18, 19, 20, 21, 22, 23, 24, 25, 26, 27, 28, 29, 30, 31, 32, 33, 34, 35, 36, 37, 38, 39, 40, 41, 42, 43, 44, 45, 46, 47, 48, 49, 50, 51], 1.0, 'REPLACE')
_vg = ob_player.vertex_groups.new(name='Bicep.L')
_vg.add([263, 264, 265, 266, 267, 268, 269, 270, 271, 272, 273, 274, 275, 276, 277, 278, 279, 280, 281, 282, 283, 284, 285, 286, 287, 288, 289, 290, 291, 292, 293, 294, 295, 296, 297, 298, 299, 300, 301, 302, 303, 304, 305, 306, 307, 308, 309, 310, 311, 312, 313, 314, 315], 1.0, 'REPLACE')
_vg = ob_player.vertex_groups.new(name='Tricep.L')
_vg.add([316, 317, 318, 319, 320, 321, 322, 323, 324, 325, 326, 327, 328, 329, 330, 331, 332, 333, 334, 335, 336, 337, 338, 339, 340, 341, 342, 343, 344, 345, 346, 347, 348, 349, 350, 351, 352, 353, 354, 355, 356, 357, 358, 359, 360, 361, 362, 363, 364, 365, 366], 1.0, 'REPLACE')
_vg = ob_player.vertex_groups.new(name='Bicep.R')
for _i, _w in zip([1, 2, 3, 4, 5, 6, 7, 8, 9, 10, 11, 12, 13, 14, 15, 16, 17, 20, 21, 22, 23, 24, 25, 27, 28, 29, 31, 32, 33, 34, 35, 36, 37, 40, 41, 42, 43, 44, 47, 48, 49, 52, 53, 54, 55, 58, 59, 60, 61, 63, 64, 68, 70, 71, 72, 73, 78, 79, 82, 83, 84, 85, 86, 87, 88, 91, 93, 94, 95, 98, 99, 100, 103, 104, 105, 106, 107, 110, 111, 112, 113, 115, 116, 120, 121, 122, 123, 124, 125, 130, 131, 134, 135, 136, 137, 138, 139, 140, 145, 146, 147, 150, 151, 152, 155, 156, 157, 158, 159, 162, 163, 164, 165, 167, 168, 172, 174, 175, 176, 177, 182, 183, 186, 187, 189, 190, 191, 192, 197, 198, 199, 202, 203, 204, 233, 234, 237, 238, 241, 242, 243, 248, 249, 250, 253, 254, 255, 264, 265, 266, 267, 268, 269, 270, 271, 272, 273, 274, 275, 276, 277, 278, 279, 280, 281, 282, 283, 284, 285, 286, 288, 289, 290, 291, 292, 293, 294, 295, 296, 297, 298, 299, 300, 301, 302, 304, 305, 306, 307, 308, 309, 310, 311, 312, 313, 316, 317, 318, 319, 322, 323, 324, 325, 327, 328, 332, 334, 335, 336, 337, 342, 343, 344, 345, 346, 347, 348, 349, 350, 351, 352, 353, 355, 356, 357, 358, 359, 360, 361, 362, 363, 364, 365, 366, 367, 368, 369, 370, 371, 372, 373, 374, 375, 376, 377, 378, 379, 380, 381, 382, 383, 384, 385, 386, 387, 388, 389, 390, 391, 392, 393, 394, 395, 396, 397, 398, 399, 400, 401, 402, 403, 404, 405, 406, 407, 408, 409, 410, 411, 412, 413, 414, 415, 416, 417, 418, 419], [0.0, 0.0, 0.0, 0.0, 0.0, 0.0, 0.0, 0.0, 0.0, 0.0, 0.0, 0.0, 0.0, 0.0, 0.0, 0.0, 0.0, 0.0, 0.0, 0.0, 0.0, 0.0, 0.0, 0.0, 0.0, 0.0, 0.0, 0.0, 0.0, 0.0, 0.0, 0.0, 0.0, 0.0, 0.0, 0.0, 0.0, 0.0, 0.0, 0.0, 0.0, 0.0, 0.0, 0.0, 0.0, 0.0, 0.0, 0.0, 0.0, 0.0, 0.0, 0.0, 0.0, 0.0, 0.0, 0.0, 0.0, 0.0, 0.0, 0.0, 0.0, 0.0, 0.0, 0.0, 0.0, 0.0, 0.0, 0.0, 0.0, 0.0, 0.0, 0.0, 0.0, 0.0, 0.0, 0.0, 0.0, 0.0, 0.0, 0.0, 0.0, 0.0, 0.0, 0.0, 0.0, 0.0, 0.0, 0.0, 0.0, 0.0, 0.0, 0.0, 0.0, 0.0, 0.0, 0.0, 0.0, 0.0, 0.0, 0.0, 0.0, 0.0, 0.0, 0.0, 0.0, 0.0, 0.0, 0.0, 0.0, 0.0, 0.0, 0.0, 0.0, 0.0, 0.0, 0.0, 0.0, 0.0, 0.0, 0.0, 0.0, 0.0, 0.0, 0.0, 0.0, 0.0, 0.0, 0.0, 0.0, 0.0, 0.0, 0.0, 0.0, 0.0, 0.0, 0.0, 0.0, 0.0, 0.0, 0.0, 0.0, 0.0, 0.0, 0.0, 0.0, 0.0, 0.0, 0.0, 0.0, 0.0, 0.0, 0.0, 0.0, 0.0, 0.0, 0.0, 0.0, 0.0, 0.0, 0.0, 0.0, 0.0, 0.0, 0.0, 0.0, 0.0, 0.0, 0.0, 0.0, 0.0, 0.0, 0.0, 0.0, 0.0, 0.0, 0.0, 0.0, 0.0, 0.0, 0.0, 0.0, 0.0, 0.0, 0.0, 0.0, 0.0, 0.0, 0.0, 0.0, 0.0, 0.0, 0.0, 0.0, 0.0, 0.0, 0.0, 0.0, 0.0, 0.0, 0.0, 0.0, 0.0, 0.0, 0.0, 0.0, 0.0, 0.0, 0.0, 0.0, 0.0, 0.0, 0.0, 0.0, 0.0, 0.0, 0.0, 0.0, 0.0, 0.0, 0.0, 0.0, 0.0, 0.0, 0.0, 0.0, 0.0, 0.0, 0.0, 0.0, 0.0, 0.0, 0.0, 0.0, 0.0, 1.0, 1.0, 1.0, 1.0, 1.0, 1.0, 1.0, 1.0, 1.0, 1.0, 1.0, 1.0, 1.0, 1.0, 1.0, 1.0, 1.0, 1.0, 1.0, 1.0, 1.0, 1.0, 1.0, 1.0, 1.0, 1.0, 1.0, 1.0, 1.0, 1.0, 1.0, 1.0, 1.0, 1.0, 1.0, 1.0, 1.0, 1.0, 1.0, 1.0, 1.0, 1.0, 1.0, 1.0, 1.0, 1.0, 1.0, 1.0, 1.0, 1.0, 1.0, 1.0, 1.0]): _vg.add([_i], _w, 'REPLACE')
_vg = ob_player.vertex_groups.new(name='Tricep.R')
_vg.add([420, 421, 422, 423, 424, 425, 426, 427, 428, 429, 430, 431, 432, 433, 434, 435, 436, 437, 438, 439, 440, 441, 442, 443, 444, 445, 446, 447, 448, 449, 450, 451, 452, 453, 454, 455, 456, 457, 458, 459, 460, 461, 462, 463, 464, 465, 466, 467, 468, 469, 470], 1.0, 'REPLACE')
_vg = ob_player.vertex_groups.new(name='Thigh.L')
for _i, _w in zip([0, 1, 2, 3, 4, 5, 6, 7, 8, 9, 10, 11, 12, 13, 15, 16, 17, 19, 20, 21, 22, 23, 24, 25, 26, 27, 28, 29, 31, 32, 33, 34, 35, 36, 37, 40, 41, 42, 43, 44, 46, 47, 48, 49, 51, 52, 53, 54, 55, 56, 57, 58, 59, 60, 61, 62, 63, 64, 65, 66, 67, 68, 69, 70, 71, 72, 73, 74, 75, 76, 77, 78, 79, 80, 81, 82, 83, 84, 85, 86, 87, 88, 89, 90, 91, 92, 93, 94, 95, 96, 97, 98, 99, 100, 101, 102, 103, 104, 105, 106, 109, 110, 111, 112, 113, 114, 117, 119, 120, 121, 122, 123, 128, 129, 130, 133, 134, 135, 136, 137, 138, 143, 144, 145, 146, 149, 150, 151, 153, 154, 155, 156, 158, 159, 160, 161, 162, 163, 164, 165, 166, 167, 168, 169, 170, 171, 172, 173, 174, 176, 177, 178, 179, 180, 181, 183, 184, 185, 186, 187, 188, 189, 191, 192, 193, 194, 195, 196, 197, 198, 199, 200, 201, 202, 203, 204, 205, 206, 207, 209, 213, 215, 218, 219, 220, 221, 225, 228, 233, 234, 240, 243, 249, 257, 264, 265, 266, 267, 270, 271, 272, 273, 274, 275, 276, 280, 281, 282, 283, 284, 285, 287, 290, 291, 292, 293, 294, 295, 296, 297, 298, 299, 300, 301, 302, 303, 304, 305, 306, 307, 308, 309, 310, 311, 312, 313, 314, 315, 316, 317, 318, 319, 320, 321, 322, 323, 324, 325, 326, 327, 328, 329, 330, 331, 332, 333, 334, 335, 336, 337, 338, 339, 340, 341, 342, 343, 346, 347, 348, 349, 350, 351, 352, 354, 357, 358, 359, 362, 363, 364, 369, 370, 371, 376, 377, 379, 380, 382, 384, 385, 386, 387, 388, 389, 390, 391, 394, 395, 396, 397, 398, 399, 400, 401, 402, 403, 404, 405, 406, 407, 408, 409, 410, 411, 412, 413, 414, 415, 416, 417, 418, 419, 447, 455, 463, 468], [0.0, 0.0, 0.0, 0.0, 0.0, 0.0, 0.0, 0.0, 0.0, 0.0, 0.0, 0.0, 0.0, 0.0, 0.0, 0.0, 0.0, 0.0, 0.0, 0.0, 0.0, 0.0, 0.0, 0.0, 0.0, 0.0, 0.0, 0.0, 0.0, 0.0, 0.0, 0.0, 0.0, 0.0, 0.0, 0.0, 0.0, 0.0, 0.0, 0.0, 0.0, 0.0, 0.0, 0.0, 0.0, 1.0, 1.0, 1.0, 1.0, 1.0, 1.0, 1.0, 1.0, 1.0, 1.0, 1.0, 1.0, 1.0, 1.0, 1.0, 1.0, 1.0, 1.0, 1.0, 1.0, 1.0, 1.0, 1.0, 1.0, 1.0, 1.0, 1.0, 1.0, 1.0, 1.0, 1.0, 1.0, 1.0, 1.0, 1.0, 1.0, 1.0, 1.0, 1.0, 1.0, 1.0, 1.0, 1.0, 1.0, 1.0, 1.0, 1.0, 1.0, 1.0, 1.0, 1.0, 1.0, 0.0, 0.0, 0.0, 0.0, 0.0, 0.0, 0.0, 0.0, 0.0, 0.0, 0.0, 0.0, 0.0, 0.0, 0.0, 0.0, 0.0, 0.0, 0.0, 0.0, 0.0, 0.0, 0.0, 0.0, 0.0, 0.0, 0.0, 0.0, 0.0, 0.0, 0.0, 0.0, 0.0, 0.0, 0.0, 0.0, 0.0, 0.0, 0.0, 0.0, 0.0, 0.0, 0.0, 0.0, 0.0, 0.0, 0.0, 0.0, 0.0, 0.0, 0.0, 0.0, 0.0, 0.0, 0.0, 0.0, 0.0, 0.0, 0.0, 0.0, 0.0, 0.0, 0.0, 0.0, 0.0, 0.0, 0.0, 0.0, 0.0, 0.0, 0.0, 0.0, 0.0, 0.0, 0.0, 0.0, 0.0, 0.0, 0.0, 0.0, 0.0, 0.0, 0.0, 0.0, 0.0, 0.0, 0.0, 0.0, 0.0, 0.0, 0.0, 0.0, 0.0, 0.0, 0.0, 0.0, 0.0, 0.0, 0.0, 0.0, 0.0, 0.0, 0.0, 0.0, 0.0, 0.0, 0.0, 0.0, 0.0, 0.0, 0.0, 0.0, 0.0, 0.0, 0.0, 0.0, 0.0, 0.0, 0.0, 0.0, 0.0, 0.0, 0.0, 0.0, 0.0, 0.0, 0.0, 0.0, 0.0, 0.0, 0.0, 0.0, 0.0, 0.0, 0.0, 0.0, 0.0, 0.0, 0.0, 0.0, 0.0, 0.0, 0.0, 0.0, 0.0, 0.0, 0.0, 0.0, 0.0, 0.0, 0.0, 0.0, 0.0, 0.0, 0.0, 0.0, 0.0, 0.0, 0.0, 0.0, 0.0, 0.0, 0.0, 0.0, 0.0, 0.0, 0.0, 0.0, 0.0, 0.0, 0.0, 0.0, 0.0, 0.0, 0.0, 0.0, 0.0, 0.0, 0.0, 0.0, 0.0, 0.0, 0.0, 0.0, 0.0, 0.0, 0.0, 0.0, 0.0, 0.0, 0.0, 0.0, 0.0, 0.0, 0.0, 0.0, 0.0, 0.0, 0.0, 0.0, 0.0, 0.0, 0.0, 0.0, 0.0, 0.0, 0.0, 0.0, 0.0, 0.0, 0.0, 0.0, 0.0, 0.0, 0.0, 0.0, 0.0, 0.0, 0.0, 0.0, 0.0, 0.0, 0.0, 0.0, 0.0, 0.0, 0.0, 0.0, 0.0]): _vg.add([_i], _w, 'REPLACE')
_vg = ob_player.vertex_groups.new(name='Calf.L')
_vg.add([103, 104, 105, 106, 107, 108, 109, 110, 111, 112, 113, 114, 115, 116, 117, 118, 119, 120, 121, 122, 123, 124, 125, 126, 127, 128, 129, 130, 131, 132, 133, 134, 135, 136, 137, 138, 139, 140, 141, 142, 143, 144, 145, 146, 147, 148, 149, 150, 151, 152, 153, 154], 1.0, 'REPLACE')
_vg = ob_player.vertex_groups.new(name='Thigh.R')
for _i, _w in zip([0, 1, 2, 3, 4, 6, 7, 8, 9, 13, 22, 27, 28, 36, 102, 155, 156, 157, 158, 159, 160, 161, 162, 163, 164, 165, 166, 167, 168, 169, 170, 171, 172, 173, 174, 175, 176, 177, 178, 179, 180, 181, 182, 183, 184, 185, 186, 187, 188, 189, 190, 191, 192, 193, 194, 195, 196, 197, 198, 199, 200, 201, 202, 203, 204, 205, 206, 258, 259, 260, 261, 262, 264, 265, 266, 267, 270, 271, 272, 273, 275, 276, 280, 282, 283, 284, 285, 291, 298, 300, 301, 307, 308, 313, 342, 343, 346, 347, 349, 350, 351, 352, 357, 358, 359, 362, 363, 364, 394, 395, 398, 399, 400, 402, 403, 404, 405, 410, 411, 412, 415, 416, 417], [0.0, 0.01043, 0.0, 0.002269, 0.0, 0.0, 0.0, 0.0, 0.0, 0.0, 0.0, 0.0, 0.0, 0.0, 0.0, 1.0, 1.0, 1.0, 1.0, 1.0, 1.0, 1.0, 1.0, 1.0, 1.0, 1.0, 1.0, 1.0, 1.0, 1.0, 1.0, 1.0, 1.0, 1.0, 1.0, 1.0, 1.0, 1.0, 1.0, 1.0, 1.0, 1.0, 1.0, 1.0, 1.0, 1.0, 1.0, 1.0, 1.0, 1.0, 1.0, 1.0, 1.0, 1.0, 1.0, 1.0, 1.0, 1.0, 1.0, 1.0, 1.0, 1.0, 1.0, 1.0, 1.0, 1.0, 1.0, 0.0, 0.0, 0.0, 0.0, 0.0, 0.0, 0.0, 0.0, 0.0, 0.0, 0.0, 0.0, 0.0, 0.0, 0.0, 0.0, 0.0, 0.0, 0.0, 0.0, 0.0, 0.0, 0.0, 0.0, 0.0, 0.0, 0.0, 0.0, 0.0, 0.0, 0.0, 0.0, 0.0, 0.0, 0.0, 0.0, 0.0, 0.0, 0.0, 0.0, 0.0, 0.0, 0.0, 0.0, 0.0, 0.0, 0.0, 0.0, 0.0, 0.0, 0.0, 0.0, 0.0, 0.0, 0.0, 0.0]): _vg.add([_i], _w, 'REPLACE')
_vg = ob_player.vertex_groups.new(name='Calf.R')
_vg.add([207, 208, 209, 210, 211, 212, 213, 214, 215, 216, 217, 218, 219, 220, 221, 222, 223, 224, 225, 226, 227, 228, 229, 230, 231, 232, 233, 234, 235, 236, 237, 238, 239, 240, 241, 242, 243, 244, 245, 246, 247, 248, 249, 250, 251, 252, 253, 254, 255, 256, 257], 1.0, 'REPLACE')
_vg = ob_player.vertex_groups.new(name='Foot.L')
_vg = ob_player.vertex_groups.new(name='Toes.L')
_vg = ob_player.vertex_groups.new(name='Foot.R')
_vg = ob_player.vertex_groups.new(name='Toes.R')
_m = ob_player.modifiers.new('Armature', 'ARMATURE')
_m.object = ob_armature

# ---- collection membership
col_collection_1.objects.link(ob_armature)
col_collection_1.objects.link(ob_player)

# ---- scene / render settings (as saved in the file)
scene.frame_start = 1; scene.frame_end = 17; scene.frame_set(17)
scene.render.engine = 'BLENDER_EEVEE_NEXT'
scene.render.resolution_percentage = 50
scene.render.dither_intensity = 0.0
scene.cycles.use_denoising = False
scene.cycles.samples = 128
scene.cycles.sampling_pattern = 'TABULATED_SOBOL'
scene.cycles.use_adaptive_sampling = False
scene.cycles.use_light_tree = False
scene.cycles.blur_glossy = 0.0
scene.cycles.sample_clamp_indirect = 0.0
scene.view_settings.view_transform = 'Standard'
bpy.context.view_layer.update()

# ---- added for rendering (the .blend has no active camera and no usable light): camera, sun
cam_auto = bpy.data.cameras.new('AutoCamera')
cam_auto.lens = 50.0
cam_auto.sensor_width = 36.0
cam_auto.clip_end = 1000.0
ob_auto_camera = bpy.data.objects.new('AutoCamera', cam_auto)
scene.collection.objects.link(ob_auto_camera)
ob_auto_camera.location = (13.7921, -16.4073, 16.1081)
ob_auto_camera.rotation_euler = (1.09748, -7.21219e-08, 0.694738)
scene.camera = ob_auto_camera
light_auto_sun = bpy.data.lights.new('AutoSun', 'SUN')
light_auto_sun.energy = 3.0
light_auto_sun.angle = 0.0523599
ob_auto_sun = bpy.data.objects.new('AutoSun', light_auto_sun)
scene.collection.objects.link(ob_auto_sun)
ob_auto_sun.rotation_euler = (0.872665, 0.174533, 0.523599)
bpy.context.view_layer.update()
